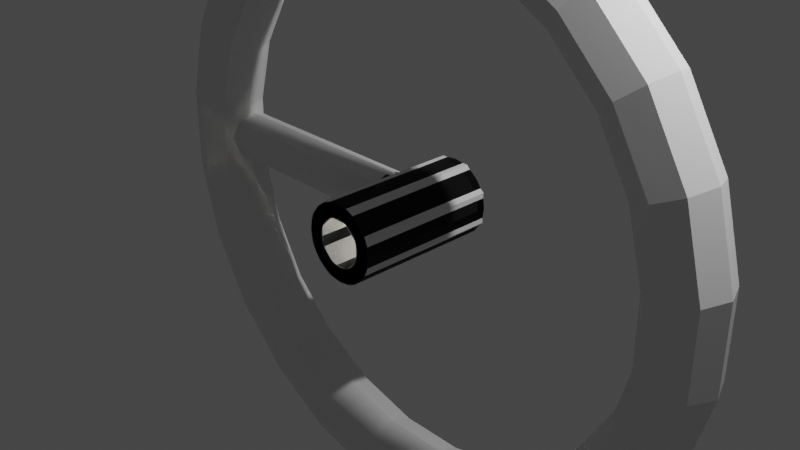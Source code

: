 # Source: sspx-inflatable-centrifuge-125-2-iva.blend  (saved by Blender 3.1.7; exported with 4.5.12 LTS)
import bpy
from mathutils import Matrix  # noqa: F401  (used for matrix-valued properties, if any)

bpy.ops.wm.read_factory_settings(use_empty=True)
scene = bpy.context.scene
scene.name = 'Scene'

# ---- collections
col_collection = bpy.data.collections.new('Collection'); scene.collection.children.link(col_collection)

# ---- images (referenced by path relative to the original .blend; pixels are not part of the script)
import os
ASSET_DIR = os.environ.get("B2B_ASSET_DIR", "")  # directory of the original .blend (textures are referenced by path, not embedded)
HERE = os.path.dirname(os.path.abspath(__file__))  # packed textures are extracted next to this script under _unpacked/

def load_image(name, relpath, width, height, colorspace="sRGB"):
    """Load a texture the original file referenced (path relative to the .blend, or extracted next to this script)."""
    p = next((c for c in (os.path.join(HERE, relpath), os.path.join(ASSET_DIR, relpath)) if relpath and os.path.exists(c)), "")
    if p:
        img = bpy.data.images.load(p, check_existing=True)
        img.name = name
    else:  # same state as the original file: an image datablock whose file is absent (Cycles renders it pink)
        img = bpy.data.images.new(name, width, height)
        img.source = "FILE"
        img.filepath = "//" + (relpath or name)
    img.colorspace_settings.name = colorspace
    return img
img_sspx_internal_125_2_001 = load_image('sspx-internal-125-2.001', 'sspx-internal-125-2.dds', 1024, 1024, 'sRGB')
img_sspx_internal_125_2_n_001 = load_image('sspx-internal-125-2-n.001', 'sspx-internal-125-2-n.dds', 1024, 1024, 'sRGB')

# ---- materials (node trees are filled in below, after node groups)
mat_sspx_internal_125_2_001 = bpy.data.materials.new('sspx-internal-125-2.001')
mat_sspx_internal_125_2_001.use_transparent_shadow = False

# ---- node groups
ng_color4 = bpy.data.node_groups.new('Color4', 'ShaderNodeTree')
_s = ng_color4.interface.new_socket(name='Color', in_out='OUTPUT', socket_type='NodeSocketColor')
_s = ng_color4.interface.new_socket(name='Alpha', in_out='OUTPUT', socket_type='NodeSocketFloat')
_s = ng_color4.interface.new_socket(name='Color', in_out='INPUT', socket_type='NodeSocketColor')
_s = ng_color4.interface.new_socket(name='Alpha', in_out='INPUT', socket_type='NodeSocketFloat')
_s.min_value = 1.0
_N = ng_color4.nodes; _L = ng_color4.links
n0 = _N.new('NodeGroupInput'); n0.name = 'Group Input'; n0.location = (-403, 18)
n1 = _N.new('NodeGroupOutput'); n1.name = 'Group Output'; n1.location = (154, 24)
_L.new(n0.outputs[1], n1.inputs[1])
_L.new(n0.outputs[0], n1.inputs[0])
n1.is_active_output = True
ng_maincolor = bpy.data.node_groups.new('MainColor', 'ShaderNodeTree')
_s = ng_maincolor.interface.new_socket(name='Color', in_out='OUTPUT', socket_type='NodeSocketColor')
_s = ng_maincolor.interface.new_socket(name='Alpha', in_out='OUTPUT', socket_type='NodeSocketFloat')
_s = ng_maincolor.interface.new_socket(name='VColor', in_out='INPUT', socket_type='NodeSocketColor')
_s = ng_maincolor.interface.new_socket(name='VAlpha', in_out='INPUT', socket_type='NodeSocketFloat')
_s.min_value = 1e+04
_s = ng_maincolor.interface.new_socket(name='CColor', in_out='INPUT', socket_type='NodeSocketColor')
_s = ng_maincolor.interface.new_socket(name='CAlpha', in_out='INPUT', socket_type='NodeSocketFloat')
_s.min_value = 1.0
_s = ng_maincolor.interface.new_socket(name='TColor', in_out='INPUT', socket_type='NodeSocketColor')
_s = ng_maincolor.interface.new_socket(name='TAlpha', in_out='INPUT', socket_type='NodeSocketFloat')
_s.min_value = 1.0
_N = ng_maincolor.nodes; _L = ng_maincolor.links
n0 = _N.new('NodeGroupInput'); n0.name = 'Group Input'; n0.location = (-284, 35)
n1 = _N.new('NodeGroupOutput'); n1.name = 'Group Output'; n1.location = (332, -19)
n2 = _N.new('ShaderNodeMix'); n2.name = 'VC*CC*TC'; n2.location = (127, -33)
n2.label = 'VC*CC*TC'
n2.hide = True
n2.data_type = 'RGBA'
n2.blend_type = 'MULTIPLY'
n2.inputs[0].default_value = 1.0
n3 = _N.new('ShaderNodeMix'); n3.name = 'VC*CC'; n3.location = (-44, 33)
n3.label = 'VC*CC'
n3.hide = True
n3.data_type = 'RGBA'
n3.blend_type = 'MULTIPLY'
n3.inputs[0].default_value = 1.0
n4 = _N.new('ShaderNodeMath'); n4.name = 'VA*CA'; n4.location = (-59, -19)
n4.label = 'VA*CA'
n4.hide = True
n4.operation = 'MULTIPLY'
n4.inputs[2].default_value = 0.0
n5 = _N.new('ShaderNodeMath'); n5.name = 'VA*CA*TA'; n5.location = (130, -79)
n5.label = 'VA*CA*TA'
n5.hide = True
n5.operation = 'MULTIPLY'
n5.inputs[2].default_value = 0.0
_L.new(n0.outputs[2], n3.inputs[7])
_L.new(n0.outputs[4], n2.inputs[7])
_L.new(n2.outputs[2], n1.inputs[0])
_L.new(n3.outputs[2], n2.inputs[6])
_L.new(n0.outputs[0], n3.inputs[6])
_L.new(n0.outputs[1], n4.inputs[0])
_L.new(n0.outputs[3], n4.inputs[1])
_L.new(n4.outputs[0], n5.inputs[0])
_L.new(n0.outputs[5], n5.inputs[1])
_L.new(n5.outputs[0], n1.inputs[1])
n1.is_active_output = True
ng_standardshader = bpy.data.node_groups.new('StandardShader', 'ShaderNodeTree')
_s = ng_standardshader.interface.new_socket(name='BSDF', in_out='OUTPUT', socket_type='NodeSocketShader')
_s = ng_standardshader.interface.new_socket(name='BaseColor', in_out='INPUT', socket_type='NodeSocketColor')
_s = ng_standardshader.interface.new_socket(name='Shininess', in_out='INPUT', socket_type='NodeSocketFloat')
_s.min_value = 1e+04
_s = ng_standardshader.interface.new_socket(name='Gloss', in_out='INPUT', socket_type='NodeSocketFloat')
_s.min_value = 1e+04
_s = ng_standardshader.interface.new_socket(name='Emission', in_out='INPUT', socket_type='NodeSocketColor')
_s = ng_standardshader.interface.new_socket(name='Emission Strength', in_out='INPUT', socket_type='NodeSocketFloat')
_s.min_value = 1e+06
_s = ng_standardshader.interface.new_socket(name='Alpha', in_out='INPUT', socket_type='NodeSocketFloat')
_s.min_value = 1.0
_s = ng_standardshader.interface.new_socket(name='NormalColor', in_out='INPUT', socket_type='NodeSocketColor')
_N = ng_standardshader.nodes; _L = ng_standardshader.links
n0 = _N.new('NodeGroupOutput'); n0.name = 'Group Output'; n0.location = (555, 248)
n1 = _N.new('NodeGroupInput'); n1.name = 'Group Input'; n1.location = (-444, 74)
n2 = _N.new('ShaderNodeNormalMap'); n2.name = 'Normal Map'; n2.location = (-96, -256)
n2.hide = True
n3 = _N.new('ShaderNodeMath'); n3.name = 'Roughness'; n3.location = (-4, -2)
n3.label = 'Roughness'
n3.hide = True
n3.operation = 'SQRT'
n3.inputs[2].default_value = 0.0
n4 = _N.new('ShaderNodeMath'); n4.name = 'SpecularConv'; n4.location = (-120, 39)
n4.label = 'SpecularConv'
n4.hide = True
n4.operation = 'SQRT'
n4.inputs[2].default_value = 0.0
n5 = _N.new('ShaderNodeMath'); n5.name = 'Gloss2Rough'; n5.location = (-176, -1)
n5.label = 'Gloss2Rough'
n5.hide = True
n5.operation = 'SUBTRACT'
n5.inputs[0].default_value = 1.0
n5.inputs[2].default_value = 0.0
n6 = _N.new('ShaderNodeBsdfPrincipled'); n6.name = 'Principled BSDF'; n6.location = (226, 256)
n6.distribution = 'GGX'
n6.subsurface_method = 'BURLEY'
n6.inputs[3].default_value = 1.45
_L.new(n6.outputs[0], n0.inputs[0])
_L.new(n4.outputs[0], n6.inputs[13])
_L.new(n1.outputs[3], n6.inputs[27])
_L.new(n3.outputs[0], n6.inputs[2])
_L.new(n1.outputs[0], n6.inputs[0])
_L.new(n1.outputs[1], n4.inputs[0])
_L.new(n1.outputs[6], n2.inputs[1])
_L.new(n5.outputs[0], n3.inputs[0])
_L.new(n1.outputs[2], n5.inputs[1])
_L.new(n2.outputs[0], n6.inputs[5])
_L.new(n1.outputs[5], n6.inputs[4])
_L.new(n1.outputs[4], n6.inputs[28])
n0.is_active_output = True
ng_dxtnormal = bpy.data.node_groups.new('dxtNormal', 'ShaderNodeTree')
_s = ng_dxtnormal.interface.new_socket(name='Color', in_out='OUTPUT', socket_type='NodeSocketColor')
_s = ng_dxtnormal.interface.new_socket(name='RGB', in_out='INPUT', socket_type='NodeSocketColor')
_s = ng_dxtnormal.interface.new_socket(name='Alpha', in_out='INPUT', socket_type='NodeSocketFloat')
_s.min_value = 1e+04
_N = ng_dxtnormal.nodes; _L = ng_dxtnormal.links
n0 = _N.new('NodeReroute'); n0.name = 'Reroute'; n0.location = (396, 44)
n0.width = 100
n0.socket_idname = 'NodeSocketFloat'
n1 = _N.new('NodeReroute'); n1.name = 'Reroute.002'; n1.location = (378, 56)
n1.width = 100
n1.socket_idname = 'NodeSocketFloat'
n2 = _N.new('NodeReroute'); n2.name = 'Reroute.001'; n2.location = (376, 13)
n2.width = 100
n2.socket_idname = 'NodeSocketFloat'
n3 = _N.new('NodeGroupInput'); n3.name = 'dxtNormalInput'; n3.location = (36, 79)
n3.label = 'dxtNormalInput'
n4 = _N.new('NodeGroupOutput'); n4.name = 'dxtNormalOutput'; n4.location = (1779, 73)
n4.label = 'dxtNormalOutput'
n5 = _N.new('ShaderNodeSeparateColor'); n5.name = 'dxtNormal.separateRGB'; n5.location = (215, 54)
n5.label = 'separateRGB'
n5.width = 125
n5.hide = True
n6 = _N.new('ShaderNodeVectorMath'); n6.name = 'mul2'; n6.location = (611, 34)
n6.label = '*2'
n6.hide = True
n6.operation = 'SCALE'
n6.inputs[3].default_value = 2.0
n7 = _N.new('ShaderNodeCombineXYZ'); n7.name = 'Combine XYZ'; n7.location = (446, 34)
n7.hide = True
n8 = _N.new('ShaderNodeVectorMath'); n8.name = 'xy_dot_xy'; n8.location = (941, 34)
n8.label = 'xy . xy'
n8.hide = True
n8.operation = 'DOT_PRODUCT'
n9 = _N.new('ShaderNodeMath'); n9.name = 'subXY'; n9.location = (1106, 34)
n9.label = 'Z^2'
n9.hide = True
n9.operation = 'SUBTRACT'
n9.use_clamp = True
n9.inputs[0].default_value = 1.0
n9.inputs[2].default_value = 0.0
n10 = _N.new('ShaderNodeMath'); n10.name = 'sqrtZ2'; n10.location = (1271, 34)
n10.label = 'Z = sqrt(1-X^2-Y^2)'
n10.hide = True
n10.operation = 'SQRT'
n10.inputs[2].default_value = 0.0
n11 = _N.new('ShaderNodeCombineColor'); n11.name = 'Combine RGB'; n11.location = (1593, 53)
n11.hide = True
n12 = _N.new('ShaderNodeMath'); n12.name = 'zToBlue'; n12.location = (1436, 34)
n12.label = 'Z to Blue'
n12.hide = True
n12.operation = 'MULTIPLY_ADD'
n13 = _N.new('ShaderNodeVectorMath'); n13.name = 'sub1'; n13.location = (776, 34)
n13.label = '-1'
n13.hide = True
n13.operation = 'SUBTRACT'
n13.inputs[1].default_value = (1.0, 1.0, 0.0)
_L.new(n3.outputs[0], n5.inputs[0])
_L.new(n5.outputs[1], n0.inputs[0])
_L.new(n3.outputs[1], n2.inputs[0])
_L.new(n2.outputs[0], n1.inputs[0])
_L.new(n1.outputs[0], n11.inputs[0])
_L.new(n11.outputs[0], n4.inputs[0])
_L.new(n7.outputs[0], n6.inputs[0])
_L.new(n6.outputs[0], n13.inputs[0])
_L.new(n9.outputs[0], n10.inputs[0])
_L.new(n10.outputs[0], n12.inputs[0])
_L.new(n12.outputs[0], n11.inputs[2])
_L.new(n0.outputs[0], n7.inputs[1])
_L.new(n2.outputs[0], n7.inputs[0])
_L.new(n0.outputs[0], n11.inputs[1])
_L.new(n13.outputs[0], n8.inputs[0])
_L.new(n13.outputs[0], n8.inputs[1])
_L.new(n8.outputs[1], n9.inputs[1])
n4.is_active_output = True

# ---- material node trees
mat_sspx_internal_125_2_001.use_nodes = True; mat_sspx_internal_125_2_001.node_tree.nodes.clear()
_N = mat_sspx_internal_125_2_001.node_tree.nodes; _L = mat_sspx_internal_125_2_001.node_tree.links
n0 = _N.new('ShaderNodeVertexColor'); n0.name = 'Vertex Color'; n0.location = (-88, -138)
n0.hide = True
n1 = _N.new('ShaderNodeTexImage'); n1.name = '_MainTex'; n1.location = (-200, -238)
n1.label = '_MainTex'
n1.hide = True
n1.image = img_sspx_internal_125_2_001
n2 = _N.new('ShaderNodeTexImage'); n2.name = '_BumpMap'; n2.location = (-188, -311)
n2.label = '_BumpMap'
n2.hide = True
n2.image = img_sspx_internal_125_2_n_001
n3 = _N.new('ShaderNodeUVMap'); n3.name = 'UV Map'; n3.location = (-398, -256)
n4 = _N.new('ShaderNodeOutputMaterial'); n4.name = 'Material Output'; n4.location = (730, -26)
n5 = _N.new('ShaderNodeGroup'); n5.name = '_Color'; n5.location = (-87, -190)
n5.label = '_Color'
n5.hide = True
n5.node_tree = ng_color4
n5.inputs[0].default_value = (1.0, 1.0, 1.0, 1.0)
n5.inputs[1].default_value = 1.0
n6 = _N.new('ShaderNodeGroup'); n6.name = 'MainColor'; n6.location = (104, -41)
n6.node_tree = ng_maincolor
n7 = _N.new('ShaderNodeGroup'); n7.name = 'StandardShader'; n7.location = (489, -47)
n7.node_tree = ng_standardshader
n7.inputs[3].default_value = (0.0, 0.0, 0.0, 1.0)
n7.inputs[4].default_value = 1.0
n8 = _N.new('ShaderNodeValue'); n8.name = '_Shininess'; n8.location = (289, -30)
n8.label = '_Shininess'
n8.hide = True
n8.outputs[0].default_value = 0.26
n9 = _N.new('ShaderNodeGroup'); n9.name = 'dxtNormal'; n9.location = (104, -318)
n9.hide = True
n9.node_tree = ng_dxtnormal
n10 = _N.new('ShaderNodeValue'); n10.name = '_Opacity'; n10.location = (277, -211)
n10.label = '_Opacity'
n10.hide = True
n10.outputs[0].default_value = 1.0
_L.new(n2.outputs[0], n9.inputs[0])
_L.new(n2.outputs[1], n9.inputs[1])
_L.new(n5.outputs[0], n6.inputs[2])
_L.new(n5.outputs[1], n6.inputs[3])
_L.new(n6.outputs[0], n7.inputs[0])
_L.new(n6.outputs[1], n7.inputs[2])
_L.new(n3.outputs[0], n1.inputs[0])
_L.new(n1.outputs[0], n6.inputs[4])
_L.new(n1.outputs[1], n6.inputs[5])
_L.new(n7.outputs[0], n4.inputs[0])
_L.new(n3.outputs[0], n2.inputs[0])
_L.new(n0.outputs[0], n6.inputs[0])
_L.new(n0.outputs[1], n6.inputs[1])
_L.new(n8.outputs[0], n7.inputs[1])
_L.new(n9.outputs[0], n7.inputs[6])
_L.new(n10.outputs[0], n7.inputs[5])
n4.is_active_output = True

# ---- world
world_world = bpy.data.worlds.new('World'); scene.world = world_world
world_world.use_nodes = True; world_world.node_tree.nodes.clear()
_N = world_world.node_tree.nodes; _L = world_world.node_tree.links
n0 = _N.new('ShaderNodeOutputWorld'); n0.name = 'World Output'; n0.location = (300, 300)
n1 = _N.new('ShaderNodeBackground'); n1.name = 'Background'; n1.location = (10, 300)
n1.inputs[0].default_value = (0.05088, 0.05088, 0.05088, 1.0)
_L.new(n1.outputs[0], n0.inputs[0])
n0.is_active_output = True
world_world.color = (0.05088, 0.05088, 0.05088)
world_world.use_sun_shadow = False
world_world.sun_shadow_jitter_overblur = 0.0

# ---- cameras
cam_camera = bpy.data.cameras.new('Camera')
cam_camera.clip_end = 100.0
cam_camera.ortho_scale = 7.314

# ---- lights
light_light = bpy.data.lights.new('Light', 'POINT')
light_light.transmission_factor = 0.0
light_light.energy = 1000.0
light_light.shadow_soft_size = 0.1
light_light.shadow_maximum_resolution = 0.006
light_light.use_absolute_resolution = True
light_light_spoke = bpy.data.lights.new('light_spoke', 'POINT')
light_light_spoke.color = (1.0, 0.9569, 0.8392)
light_light_spoke.transmission_factor = 0.0
light_light_spoke.use_custom_distance = True
light_light_spoke.cutoff_distance = 1.5
light_light_spoke.energy = 1000.0
light_light_spoke.shadow_soft_size = 0.25
light_light_spoke.shadow_maximum_resolution = 0.006
light_light_spoke.use_absolute_resolution = True

# ---- meshes
me_cylinder = bpy.data.meshes.new('Cylinder')
me_cylinder.from_pydata([(0.4115, -0.3797, -7.069e-08), (0.3842, -0.2978, -0.1978), (0.3023, -0.09999, -0.2797), (0.3842, 0.09779, -0.1978), (0.4115, 0.1797, 3.169e-08), (0.3842, 0.09779, 0.1978), (0.3023, -0.09999, 0.2797), (0.3842, -0.2978, 0.1978), (3.104, -0.3797, -1.355e-08), (2.936, -0.2978, -0.1978), (2.878, 0.09779, -0.1978), (2.911, 0.1797, 2.587e-08), (2.878, 0.09779, 0.1978), (2.855, -0.09999, 0.2797), (-3.619, -0.029, -0.4764), (-3.503, 0.2538, -0.4611), (-3.222, 0.371, -0.4242), (-2.942, 0.2538, -0.3873), (-2.826, -0.029, -0.372), (2.855, -0.09999, -0.2797), (-2.942, -0.3118, -0.3873), (-3.222, -0.429, -0.4242), (-3.503, -0.3118, -0.4611), (-3.619, -0.029, 0.4764), (-3.503, 0.2538, 0.4611), (-3.222, 0.371, 0.4242), (-2.942, 0.2538, 0.3873), (-2.826, -0.029, 0.372), (-2.942, -0.3118, 0.3873), (-3.222, -0.429, 0.4242), (2.936, -0.2978, 0.1978), (-3.503, -0.3118, 0.4611), (-3.372, -0.029, 1.397), (-3.264, 0.2538, 1.352), (-3.003, 0.371, 1.244), (-2.741, 0.2538, 1.135), (-2.633, -0.029, 1.091), (-2.741, -0.3118, 1.135), (-3.003, -0.429, 1.244), (-3.264, -0.3118, 1.352), (-2.896, -0.029, 2.222), (-2.803, 0.2538, 2.151), (-2.578, 0.371, 1.978), (-2.354, 0.2538, 1.806), (-2.261, -0.029, 1.735), (-2.354, -0.3118, 1.806), (-2.578, -0.429, 1.978), (-2.803, -0.3118, 2.151), (-2.222, -0.029, 2.896), (-2.151, 0.2538, 2.803), (-1.978, 0.371, 2.578), (-1.806, 0.2538, 2.354), (-1.735, -0.029, 2.261), (-1.806, -0.3118, 2.354), (-1.978, -0.429, 2.578), (-2.151, -0.3118, 2.803), (-1.397, -0.029, 3.372), (-1.352, 0.2538, 3.264), (-1.244, 0.371, 3.003), (-1.135, 0.2538, 2.741), (-1.091, -0.029, 2.633), (-1.135, -0.3118, 2.741), (-1.244, -0.429, 3.003), (-1.352, -0.3118, 3.264), (-0.4764, -0.029, 3.619), (-0.4611, 0.2538, 3.503), (-0.4242, 0.371, 3.222), (-0.3873, 0.2538, 2.942), (-0.372, -0.029, 2.826), (-0.3873, -0.3118, 2.942), (-0.4242, -0.429, 3.222), (-0.4611, -0.3118, 3.503), (0.4764, -0.029, 3.619), (0.4611, 0.2538, 3.503), (0.4242, 0.371, 3.222), (0.3873, 0.2538, 2.942), (0.372, -0.029, 2.826), (0.3873, -0.3118, 2.942), (0.4242, -0.429, 3.222), (0.4611, -0.3118, 3.503), (1.397, -0.029, 3.372), (1.352, 0.2538, 3.264), (1.244, 0.371, 3.003), (1.135, 0.2538, 2.741), (1.091, -0.029, 2.633), (1.135, -0.3118, 2.741), (1.244, -0.429, 3.003), (1.352, -0.3118, 3.264), (2.222, -0.029, 2.896), (2.151, 0.2538, 2.803), (1.978, 0.371, 2.578), (1.806, 0.2538, 2.354), (1.735, -0.029, 2.261), (1.806, -0.3118, 2.354), (1.978, -0.429, 2.578), (2.151, -0.3118, 2.803), (2.896, -0.029, 2.222), (2.803, 0.2538, 2.151), (2.578, 0.371, 1.978), (2.354, 0.2538, 1.806), (2.261, -0.029, 1.735), (2.354, -0.3118, 1.806), (2.578, -0.429, 1.978), (2.803, -0.3118, 2.151), (3.372, -0.029, 1.397), (3.264, 0.2538, 1.352), (3.003, 0.371, 1.244), (2.741, 0.2538, 1.135), (2.633, -0.029, 1.091), (2.741, -0.3118, 1.135), (3.003, -0.429, 1.244), (3.264, -0.3118, 1.352), (3.619, -0.029, 0.4764), (3.503, 0.2538, 0.4611), (3.222, 0.371, 0.4242), (2.942, 0.2538, 0.3873), (2.826, -0.029, 0.372), (2.942, -0.3118, 0.3873), (3.222, -0.429, 0.4242), (3.503, -0.3118, 0.4611), (3.619, -0.029, -0.4764), (3.503, 0.2538, -0.4611), (3.222, 0.371, -0.4242), (2.942, 0.2538, -0.3873), (2.826, -0.029, -0.372), (2.942, -0.3118, -0.3873), (3.222, -0.429, -0.4242), (3.503, -0.3118, -0.4611), (3.372, -0.029, -1.397), (3.264, 0.2538, -1.352), (3.003, 0.371, -1.244), (2.741, 0.2538, -1.135), (2.633, -0.029, -1.091), (2.741, -0.3118, -1.135), (3.003, -0.429, -1.244), (3.264, -0.3118, -1.352), (2.896, -0.029, -2.222), (2.803, 0.2538, -2.151), (2.578, 0.371, -1.978), (2.354, 0.2538, -1.806), (2.261, -0.029, -1.735), (2.354, -0.3118, -1.806), (2.578, -0.429, -1.978), (2.803, -0.3118, -2.151), (2.222, -0.029, -2.896), (2.151, 0.2538, -2.803), (1.978, 0.371, -2.578), (1.806, 0.2538, -2.354), (1.735, -0.029, -2.261), (1.806, -0.3118, -2.354), (1.978, -0.429, -2.578), (2.151, -0.3118, -2.803), (1.397, -0.029, -3.372), (1.352, 0.2538, -3.264), (1.244, 0.371, -3.003), (1.135, 0.2538, -2.741), (1.091, -0.029, -2.633), (1.135, -0.3118, -2.741), (1.244, -0.429, -3.003), (1.352, -0.3118, -3.264), (0.4764, -0.029, -3.619), (0.4611, 0.2538, -3.503), (0.4242, 0.371, -3.222), (0.3873, 0.2538, -2.942), (0.372, -0.029, -2.826), (0.3873, -0.3118, -2.942), (0.4242, -0.429, -3.222), (0.4611, -0.3118, -3.503), (-0.4764, -0.029, -3.619), (-0.4611, 0.2538, -3.503), (-0.4242, 0.371, -3.222), (-0.3873, 0.2538, -2.942), (-0.372, -0.029, -2.826), (-0.3873, -0.3118, -2.942), (-0.4242, -0.429, -3.222), (-0.4611, -0.3118, -3.503), (-1.397, -0.029, -3.372), (-1.352, 0.2538, -3.264), (-1.244, 0.371, -3.003), (-1.135, 0.2538, -2.741), (-1.091, -0.029, -2.633), (-1.135, -0.3118, -2.741), (-1.244, -0.429, -3.003), (-1.352, -0.3118, -3.264), (-2.222, -0.029, -2.896), (-2.151, 0.2538, -2.803), (-1.978, 0.371, -2.578), (-1.806, 0.2538, -2.354), (-1.735, -0.029, -2.261), (-1.806, -0.3118, -2.354), (-1.978, -0.429, -2.578), (-2.151, -0.3118, -2.803), (-2.896, -0.029, -2.222), (-2.803, 0.2538, -2.151), (-2.578, 0.371, -1.978), (-2.354, 0.2538, -1.806), (-2.261, -0.029, -1.735), (-2.354, -0.3118, -1.806), (-2.578, -0.429, -1.978), (-2.803, -0.3118, -2.151), (-3.372, -0.029, -1.397), (-3.264, 0.2538, -1.352), (-3.003, 0.371, -1.244), (-2.741, 0.2538, -1.135), (-2.633, -0.029, -1.091), (-2.741, -0.3118, -1.135), (-3.003, -0.429, -1.244), (-3.264, -0.3118, -1.352), (2.826, -0.029, -0.2503), (2.826, -0.029, 0.2503), (2.942, -0.3118, -0.1638), (2.942, -0.3118, 0.1638), (0.4115, -0.3797, -7.069e-08), (0.3842, -0.2978, -0.1978), (0.3023, -0.09999, -0.2797), (0.3842, 0.09779, -0.1978), (0.4115, 0.1797, 3.169e-08), (0.3842, 0.09779, 0.1978), (0.3023, -0.09999, 0.2797), (0.3842, -0.2978, 0.1978), (0.4115, -0.3091, -0.1705), (0.4115, 0.1091, -0.1705), (0.4115, 0.1091, 0.1705), (0.4115, -0.3091, 0.1705), (-0.4115, 0.4833, 0.1705), (0.4115, 0.4833, -0.1705), (-0.1705, 0.4833, -0.4115), (0.1705, 0.4833, -0.4115), (-0.4115, 0.4833, -0.1705), (0.1705, 0.4833, 0.4115), (0.4115, 0.4833, 0.1705), (-0.1705, 0.4833, 0.4115), (0.1705, -0.4918, -0.4115), (-0.4115, -0.4918, -0.1705), (-0.1705, -0.4918, -0.4115), (0.1705, -0.4918, 0.4115), (0.4115, -0.4918, -0.1705), (0.4115, -0.4918, 0.1705), (-0.1705, -0.4918, 0.4115), (-0.4115, -0.4918, 0.1705)], [], [(8, 9, 1, 0), (9, 19, 2, 1), (19, 10, 3, 2), (10, 11, 4, 3), (11, 12, 5, 4), (12, 13, 6, 5), (13, 30, 7, 6), (30, 8, 0, 7), (14, 15, 24, 23), (15, 16, 25, 24), (16, 17, 26, 25), (17, 18, 27, 26), (18, 20, 28, 27), (20, 21, 29, 28), (21, 22, 31, 29), (22, 14, 23, 31), (23, 24, 33, 32), (24, 25, 34, 33), (25, 26, 35, 34), (26, 27, 36, 35), (27, 28, 37, 36), (28, 29, 38, 37), (29, 31, 39, 38), (31, 23, 32, 39), (32, 33, 41, 40), (33, 34, 42, 41), (34, 35, 43, 42), (35, 36, 44, 43), (36, 37, 45, 44), (37, 38, 46, 45), (38, 39, 47, 46), (39, 32, 40, 47), (40, 41, 49, 48), (41, 42, 50, 49), (42, 43, 51, 50), (43, 44, 52, 51), (44, 45, 53, 52), (45, 46, 54, 53), (46, 47, 55, 54), (47, 40, 48, 55), (48, 49, 57, 56), (49, 50, 58, 57), (50, 51, 59, 58), (51, 52, 60, 59), (52, 53, 61, 60), (53, 54, 62, 61), (54, 55, 63, 62), (55, 48, 56, 63), (56, 57, 65, 64), (57, 58, 66, 65), (58, 59, 67, 66), (59, 60, 68, 67), (60, 61, 69, 68), (61, 62, 70, 69), (62, 63, 71, 70), (63, 56, 64, 71), (64, 65, 73, 72), (65, 66, 74, 73), (66, 67, 75, 74), (67, 68, 76, 75), (68, 69, 77, 76), (69, 70, 78, 77), (70, 71, 79, 78), (71, 64, 72, 79), (72, 73, 81, 80), (73, 74, 82, 81), (74, 75, 83, 82), (75, 76, 84, 83), (76, 77, 85, 84), (77, 78, 86, 85), (78, 79, 87, 86), (79, 72, 80, 87), (80, 81, 89, 88), (81, 82, 90, 89), (82, 83, 91, 90), (83, 84, 92, 91), (84, 85, 93, 92), (85, 86, 94, 93), (86, 87, 95, 94), (87, 80, 88, 95), (88, 89, 97, 96), (89, 90, 98, 97), (90, 91, 99, 98), (91, 92, 100, 99), (92, 93, 101, 100), (93, 94, 102, 101), (94, 95, 103, 102), (95, 88, 96, 103), (96, 97, 105, 104), (97, 98, 106, 105), (98, 99, 107, 106), (99, 100, 108, 107), (100, 101, 109, 108), (101, 102, 110, 109), (102, 103, 111, 110), (103, 96, 104, 111), (104, 105, 113, 112), (105, 106, 114, 113), (106, 107, 115, 114), (107, 108, 116, 115), (108, 109, 117, 116), (109, 110, 118, 117), (110, 111, 119, 118), (111, 104, 112, 119), (112, 113, 121, 120), (113, 114, 122, 121), (114, 115, 123, 122), (209, 12, 11, 10, 208, 124, 123, 115, 116), (124, 208, 19, 9, 210, 125), (117, 211, 30, 13, 209, 116), (125, 210, 8, 211, 117, 118, 126), (118, 119, 127, 126), (119, 112, 120, 127), (120, 121, 129, 128), (121, 122, 130, 129), (122, 123, 131, 130), (123, 124, 132, 131), (124, 125, 133, 132), (125, 126, 134, 133), (126, 127, 135, 134), (127, 120, 128, 135), (128, 129, 137, 136), (129, 130, 138, 137), (130, 131, 139, 138), (131, 132, 140, 139), (132, 133, 141, 140), (133, 134, 142, 141), (134, 135, 143, 142), (135, 128, 136, 143), (136, 137, 145, 144), (137, 138, 146, 145), (138, 139, 147, 146), (139, 140, 148, 147), (140, 141, 149, 148), (141, 142, 150, 149), (142, 143, 151, 150), (143, 136, 144, 151), (144, 145, 153, 152), (145, 146, 154, 153), (146, 147, 155, 154), (147, 148, 156, 155), (148, 149, 157, 156), (149, 150, 158, 157), (150, 151, 159, 158), (151, 144, 152, 159), (152, 153, 161, 160), (153, 154, 162, 161), (154, 155, 163, 162), (155, 156, 164, 163), (156, 157, 165, 164), (157, 158, 166, 165), (158, 159, 167, 166), (159, 152, 160, 167), (160, 161, 169, 168), (161, 162, 170, 169), (162, 163, 171, 170), (163, 164, 172, 171), (164, 165, 173, 172), (165, 166, 174, 173), (166, 167, 175, 174), (167, 160, 168, 175), (168, 169, 177, 176), (169, 170, 178, 177), (170, 171, 179, 178), (171, 172, 180, 179), (172, 173, 181, 180), (173, 174, 182, 181), (174, 175, 183, 182), (175, 168, 176, 183), (176, 177, 185, 184), (177, 178, 186, 185), (178, 179, 187, 186), (179, 180, 188, 187), (180, 181, 189, 188), (181, 182, 190, 189), (182, 183, 191, 190), (183, 176, 184, 191), (184, 185, 193, 192), (185, 186, 194, 193), (186, 187, 195, 194), (187, 188, 196, 195), (188, 189, 197, 196), (189, 190, 198, 197), (190, 191, 199, 198), (191, 184, 192, 199), (192, 193, 201, 200), (193, 194, 202, 201), (194, 195, 203, 202), (195, 196, 204, 203), (196, 197, 205, 204), (197, 198, 206, 205), (198, 199, 207, 206), (199, 192, 200, 207), (200, 201, 15, 14), (201, 202, 16, 15), (202, 203, 17, 16), (203, 204, 18, 17), (204, 205, 20, 18), (205, 206, 21, 20), (206, 207, 22, 21), (207, 200, 14, 22), (8, 210, 9), (19, 208, 10), (209, 13, 12), (30, 211, 8), (221, 216, 222, 230, 225), (223, 212, 220, 236, 237), (222, 217, 218, 219, 223, 237, 235, 229, 230), (220, 212, 213), (216, 221, 215), (217, 222, 216), (223, 219, 212), (238, 239, 224, 231), (232, 236, 220, 213, 214, 215, 221, 225, 227), (239, 233, 228, 224), (235, 238, 231, 229), (233, 234, 226, 228), (234, 232, 227, 226)])
_uv = me_cylinder.uv_layers.new(name='UVMap')
_uv.uv.foreach_set('vector', [1.0, 0.5, 0.875, 0.5, 0.875, 1.0, 1.0, 1.0, 0.875, 0.5, 0.75, 0.5, 0.75, 1.0, 0.875, 1.0, 0.75, 0.5, 0.625, 0.5, 0.625, 1.0, 0.75, 1.0, 0.625, 0.5, 0.5, 0.5, 0.5, 1.0, 0.625, 1.0, 0.5, 0.5, 0.375, 0.5, 0.375, 1.0, 0.5, 1.0, 0.375, 0.5, 0.25, 0.5, 0.25, 1.0, 0.375, 1.0, 0.25, 0.5, 0.125, 0.5, 0.125, 1.0, 0.25, 1.0, 0.125, 0.5, 0.0, 0.5, 0.0, 1.0, 0.125, 1.0, 0.5, 0.5, 0.5, 0.625, 0.5417, 0.625, 0.5417, 0.5, 0.5, 0.625, 0.5, 0.75, 0.5417, 0.75, 0.5417, 0.625, 0.5, 0.75, 0.5, 0.875, 0.5417, 0.875, 0.5417, 0.75, 0.5, 0.875, 0.5, 1.0, 0.5417, 1.0, 0.5417, 0.875, 0.5, 0.0, 0.5, 0.125, 0.5417, 0.125, 0.5417, 0.0, 0.5, 0.125, 0.5, 0.25, 0.5417, 0.25, 0.5417, 0.125, 0.5, 0.25, 0.5, 0.375, 0.5417, 0.375, 0.5417, 0.25, 0.5, 0.375, 0.5, 0.5, 0.5417, 0.5, 0.5417, 0.375, 0.5417, 0.5, 0.5417, 0.625, 0.5833, 0.625, 0.5833, 0.5, 0.5417, 0.625, 0.5417, 0.75, 0.5833, 0.75, 0.5833, 0.625, 0.5417, 0.75, 0.5417, 0.875, 0.5833, 0.875, 0.5833, 0.75, 0.5417, 0.875, 0.5417, 1.0, 0.5833, 1.0, 0.5833, 0.875, 0.5417, 0.0, 0.5417, 0.125, 0.5833, 0.125, 0.5833, 0.0, 0.5417, 0.125, 0.5417, 0.25, 0.5833, 0.25, 0.5833, 0.125, 0.5417, 0.25, 0.5417, 0.375, 0.5833, 0.375, 0.5833, 0.25, 0.5417, 0.375, 0.5417, 0.5, 0.5833, 0.5, 0.5833, 0.375, 0.5833, 0.5, 0.5833, 0.625, 0.625, 0.625, 0.625, 0.5, 0.5833, 0.625, 0.5833, 0.75, 0.625, 0.75, 0.625, 0.625, 0.5833, 0.75, 0.5833, 0.875, 0.625, 0.875, 0.625, 0.75, 0.5833, 0.875, 0.5833, 1.0, 0.625, 1.0, 0.625, 0.875, 0.5833, 0.0, 0.5833, 0.125, 0.625, 0.125, 0.625, 0.0, 0.5833, 0.125, 0.5833, 0.25, 0.625, 0.25, 0.625, 0.125, 0.5833, 0.25, 0.5833, 0.375, 0.625, 0.375, 0.625, 0.25, 0.5833, 0.375, 0.5833, 0.5, 0.625, 0.5, 0.625, 0.375, 0.625, 0.5, 0.625, 0.625, 0.6667, 0.625, 0.6667, 0.5, 0.625, 0.625, 0.625, 0.75, 0.6667, 0.75, 0.6667, 0.625, 0.625, 0.75, 0.625, 0.875, 0.6667, 0.875, 0.6667, 0.75, 0.625, 0.875, 0.625, 1.0, 0.6667, 1.0, 0.6667, 0.875, 0.625, 0.0, 0.625, 0.125, 0.6667, 0.125, 0.6667, 0.0, 0.625, 0.125, 0.625, 0.25, 0.6667, 0.25, 0.6667, 0.125, 0.625, 0.25, 0.625, 0.375, 0.6667, 0.375, 0.6667, 0.25, 0.625, 0.375, 0.625, 0.5, 0.6667, 0.5, 0.6667, 0.375, 0.6667, 0.5, 0.6667, 0.625, 0.7083, 0.625, 0.7083, 0.5, 0.6667, 0.625, 0.6667, 0.75, 0.7083, 0.75, 0.7083, 0.625, 0.6667, 0.75, 0.6667, 0.875, 0.7083, 0.875, 0.7083, 0.75, 0.6667, 0.875, 0.6667, 1.0, 0.7083, 1.0, 0.7083, 0.875, 0.6667, 0.0, 0.6667, 0.125, 0.7083, 0.125, 0.7083, 0.0, 0.6667, 0.125, 0.6667, 0.25, 0.7083, 0.25, 0.7083, 0.125, 0.6667, 0.25, 0.6667, 0.375, 0.7083, 0.375, 0.7083, 0.25, 0.6667, 0.375, 0.6667, 0.5, 0.7083, 0.5, 0.7083, 0.375, 0.7083, 0.5, 0.7083, 0.625, 0.75, 0.625, 0.75, 0.5, 0.7083, 0.625, 0.7083, 0.75, 0.75, 0.75, 0.75, 0.625, 0.7083, 0.75, 0.7083, 0.875, 0.75, 0.875, 0.75, 0.75, 0.7083, 0.875, 0.7083, 1.0, 0.75, 1.0, 0.75, 0.875, 0.7083, 0.0, 0.7083, 0.125, 0.75, 0.125, 0.75, 0.0, 0.7083, 0.125, 0.7083, 0.25, 0.75, 0.25, 0.75, 0.125, 0.7083, 0.25, 0.7083, 0.375, 0.75, 0.375, 0.75, 0.25, 0.7083, 0.375, 0.7083, 0.5, 0.75, 0.5, 0.75, 0.375, 0.75, 0.5, 0.75, 0.625, 0.7917, 0.625, 0.7917, 0.5, 0.75, 0.625, 0.75, 0.75, 0.7917, 0.75, 0.7917, 0.625, 0.75, 0.75, 0.75, 0.875, 0.7917, 0.875, 0.7917, 0.75, 0.75, 0.875, 0.75, 1.0, 0.7917, 1.0, 0.7917, 0.875, 0.75, 0.0, 0.75, 0.125, 0.7917, 0.125, 0.7917, 0.0, 0.75, 0.125, 0.75, 0.25, 0.7917, 0.25, 0.7917, 0.125, 0.75, 0.25, 0.75, 0.375, 0.7917, 0.375, 0.7917, 0.25, 0.75, 0.375, 0.75, 0.5, 0.7917, 0.5, 0.7917, 0.375, 0.7917, 0.5, 0.7917, 0.625, 0.8333, 0.625, 0.8333, 0.5, 0.7917, 0.625, 0.7917, 0.75, 0.8333, 0.75, 0.8333, 0.625, 0.7917, 0.75, 0.7917, 0.875, 0.8333, 0.875, 0.8333, 0.75, 0.7917, 0.875, 0.7917, 1.0, 0.8333, 1.0, 0.8333, 0.875, 0.7917, 0.0, 0.7917, 0.125, 0.8333, 0.125, 0.8333, 0.0, 0.7917, 0.125, 0.7917, 0.25, 0.8333, 0.25, 0.8333, 0.125, 0.7917, 0.25, 0.7917, 0.375, 0.8333, 0.375, 0.8333, 0.25, 0.7917, 0.375, 0.7917, 0.5, 0.8333, 0.5, 0.8333, 0.375, 0.8333, 0.5, 0.8333, 0.625, 0.875, 0.625, 0.875, 0.5, 0.8333, 0.625, 0.8333, 0.75, 0.875, 0.75, 0.875, 0.625, 0.8333, 0.75, 0.8333, 0.875, 0.875, 0.875, 0.875, 0.75, 0.8333, 0.875, 0.8333, 1.0, 0.875, 1.0, 0.875, 0.875, 0.8333, 0.0, 0.8333, 0.125, 0.875, 0.125, 0.875, 0.0, 0.8333, 0.125, 0.8333, 0.25, 0.875, 0.25, 0.875, 0.125, 0.8333, 0.25, 0.8333, 0.375, 0.875, 0.375, 0.875, 0.25, 0.8333, 0.375, 0.8333, 0.5, 0.875, 0.5, 0.875, 0.375, 0.875, 0.5, 0.875, 0.625, 0.9167, 0.625, 0.9167, 0.5, 0.875, 0.625, 0.875, 0.75, 0.9167, 0.75, 0.9167, 0.625, 0.875, 0.75, 0.875, 0.875, 0.9167, 0.875, 0.9167, 0.75, 0.875, 0.875, 0.875, 1.0, 0.9167, 1.0, 0.9167, 0.875, 0.875, 0.0, 0.875, 0.125, 0.9167, 0.125, 0.9167, 0.0, 0.875, 0.125, 0.875, 0.25, 0.9167, 0.25, 0.9167, 0.125, 0.875, 0.25, 0.875, 0.375, 0.9167, 0.375, 0.9167, 0.25, 0.875, 0.375, 0.875, 0.5, 0.9167, 0.5, 0.9167, 0.375, 0.9167, 0.5, 0.9167, 0.625, 0.9583, 0.625, 0.9583, 0.5, 0.9167, 0.625, 0.9167, 0.75, 0.9583, 0.75, 0.9583, 0.625, 0.9167, 0.75, 0.9167, 0.875, 0.9583, 0.875, 0.9583, 0.75, 0.9167, 0.875, 0.9167, 1.0, 0.9583, 1.0, 0.9583, 0.875, 0.9167, 0.0, 0.9167, 0.125, 0.9583, 0.125, 0.9583, 0.0, 0.9167, 0.125, 0.9167, 0.25, 0.9583, 0.25, 0.9583, 0.125, 0.9167, 0.25, 0.9167, 0.375, 0.9583, 0.375, 0.9583, 0.25, 0.9167, 0.375, 0.9167, 0.5, 0.9583, 0.5, 0.9583, 0.375, 0.9583, 0.5, 0.9583, 0.625, 1.0, 0.625, 1.0, 0.5, 0.9583, 0.625, 0.9583, 0.75, 1.0, 0.75, 1.0, 0.625, 0.9583, 0.75, 0.9583, 0.875, 1.0, 0.875, 1.0, 0.75, 0.9583, 0.875, 0.9583, 1.0, 1.0, 1.0, 1.0, 0.875, 0.9583, 0.0, 0.9583, 0.125, 1.0, 0.125, 1.0, 0.0, 0.9583, 0.125, 0.9583, 0.25, 1.0, 0.25, 1.0, 0.125, 0.9583, 0.25, 0.9583, 0.375, 1.0, 0.375, 1.0, 0.25, 0.9583, 0.375, 0.9583, 0.5, 1.0, 0.5, 1.0, 0.375, -4.441e-16, 0.5, -4.441e-16, 0.625, 0.04167, 0.625, 0.04167, 0.5, -4.441e-16, 0.625, -4.441e-16, 0.75, 0.04167, 0.75, 0.04167, 0.625, -4.441e-16, 0.75, -4.441e-16, 0.875, 0.04167, 0.875, 0.04167, 0.75, 0.006816, 1.0, 0.009952, 0.944, 0.02083, 0.9078, 0.03171, 0.944, 0.03485, 1.0, 0.04167, 1.0, 0.04167, 0.875, -4.441e-16, 0.875, -4.441e-16, 1.0, 0.04167, 0.0, 0.03485, 0.0, 0.03635, 0.03137, 0.03149, 0.1188, 0.02964, 0.125, 0.04167, 0.125, -4.441e-16, 0.125, 0.01202, 0.125, 0.01018, 0.1188, 0.005313, 0.03137, 0.006816, 0.0, -4.441e-16, 0.0, 0.04167, 0.125, 0.02964, 0.125, 0.02083, 0.1974, 0.01202, 0.125, -4.441e-16, 0.125, -4.441e-16, 0.25, 0.04167, 0.25, -4.441e-16, 0.25, -4.441e-16, 0.375, 0.04167, 0.375, 0.04167, 0.25, -4.441e-16, 0.375, -4.441e-16, 0.5, 0.04167, 0.5, 0.04167, 0.375, 0.04167, 0.5, 0.04167, 0.625, 0.08333, 0.625, 0.08333, 0.5, 0.04167, 0.625, 0.04167, 0.75, 0.08333, 0.75, 0.08333, 0.625, 0.04167, 0.75, 0.04167, 0.875, 0.08333, 0.875, 0.08333, 0.75, 0.04167, 0.875, 0.04167, 1.0, 0.08333, 1.0, 0.08333, 0.875, 0.04167, 0.0, 0.04167, 0.125, 0.08333, 0.125, 0.08333, 0.0, 0.04167, 0.125, 0.04167, 0.25, 0.08333, 0.25, 0.08333, 0.125, 0.04167, 0.25, 0.04167, 0.375, 0.08333, 0.375, 0.08333, 0.25, 0.04167, 0.375, 0.04167, 0.5, 0.08333, 0.5, 0.08333, 0.375, 0.08333, 0.5, 0.08333, 0.625, 0.125, 0.625, 0.125, 0.5, 0.08333, 0.625, 0.08333, 0.75, 0.125, 0.75, 0.125, 0.625, 0.08333, 0.75, 0.08333, 0.875, 0.125, 0.875, 0.125, 0.75, 0.08333, 0.875, 0.08333, 1.0, 0.125, 1.0, 0.125, 0.875, 0.08333, 0.0, 0.08333, 0.125, 0.125, 0.125, 0.125, 0.0, 0.08333, 0.125, 0.08333, 0.25, 0.125, 0.25, 0.125, 0.125, 0.08333, 0.25, 0.08333, 0.375, 0.125, 0.375, 0.125, 0.25, 0.08333, 0.375, 0.08333, 0.5, 0.125, 0.5, 0.125, 0.375, 0.125, 0.5, 0.125, 0.625, 0.1667, 0.625, 0.1667, 0.5, 0.125, 0.625, 0.125, 0.75, 0.1667, 0.75, 0.1667, 0.625, 0.125, 0.75, 0.125, 0.875, 0.1667, 0.875, 0.1667, 0.75, 0.125, 0.875, 0.125, 1.0, 0.1667, 1.0, 0.1667, 0.875, 0.125, 0.0, 0.125, 0.125, 0.1667, 0.125, 0.1667, 0.0, 0.125, 0.125, 0.125, 0.25, 0.1667, 0.25, 0.1667, 0.125, 0.125, 0.25, 0.125, 0.375, 0.1667, 0.375, 0.1667, 0.25, 0.125, 0.375, 0.125, 0.5, 0.1667, 0.5, 0.1667, 0.375, 0.1667, 0.5, 0.1667, 0.625, 0.2083, 0.625, 0.2083, 0.5, 0.1667, 0.625, 0.1667, 0.75, 0.2083, 0.75, 0.2083, 0.625, 0.1667, 0.75, 0.1667, 0.875, 0.2083, 0.875, 0.2083, 0.75, 0.1667, 0.875, 0.1667, 1.0, 0.2083, 1.0, 0.2083, 0.875, 0.1667, 0.0, 0.1667, 0.125, 0.2083, 0.125, 0.2083, 0.0, 0.1667, 0.125, 0.1667, 0.25, 0.2083, 0.25, 0.2083, 0.125, 0.1667, 0.25, 0.1667, 0.375, 0.2083, 0.375, 0.2083, 0.25, 0.1667, 0.375, 0.1667, 0.5, 0.2083, 0.5, 0.2083, 0.375, 0.2083, 0.5, 0.2083, 0.625, 0.25, 0.625, 0.25, 0.5, 0.2083, 0.625, 0.2083, 0.75, 0.25, 0.75, 0.25, 0.625, 0.2083, 0.75, 0.2083, 0.875, 0.25, 0.875, 0.25, 0.75, 0.2083, 0.875, 0.2083, 1.0, 0.25, 1.0, 0.25, 0.875, 0.2083, 0.0, 0.2083, 0.125, 0.25, 0.125, 0.25, 0.0, 0.2083, 0.125, 0.2083, 0.25, 0.25, 0.25, 0.25, 0.125, 0.2083, 0.25, 0.2083, 0.375, 0.25, 0.375, 0.25, 0.25, 0.2083, 0.375, 0.2083, 0.5, 0.25, 0.5, 0.25, 0.375, 0.25, 0.5, 0.25, 0.625, 0.2917, 0.625, 0.2917, 0.5, 0.25, 0.625, 0.25, 0.75, 0.2917, 0.75, 0.2917, 0.625, 0.25, 0.75, 0.25, 0.875, 0.2917, 0.875, 0.2917, 0.75, 0.25, 0.875, 0.25, 1.0, 0.2917, 1.0, 0.2917, 0.875, 0.25, 0.0, 0.25, 0.125, 0.2917, 0.125, 0.2917, 0.0, 0.25, 0.125, 0.25, 0.25, 0.2917, 0.25, 0.2917, 0.125, 0.25, 0.25, 0.25, 0.375, 0.2917, 0.375, 0.2917, 0.25, 0.25, 0.375, 0.25, 0.5, 0.2917, 0.5, 0.2917, 0.375, 0.2917, 0.5, 0.2917, 0.625, 0.3333, 0.625, 0.3333, 0.5, 0.2917, 0.625, 0.2917, 0.75, 0.3333, 0.75, 0.3333, 0.625, 0.2917, 0.75, 0.2917, 0.875, 0.3333, 0.875, 0.3333, 0.75, 0.2917, 0.875, 0.2917, 1.0, 0.3333, 1.0, 0.3333, 0.875, 0.2917, 0.0, 0.2917, 0.125, 0.3333, 0.125, 0.3333, 0.0, 0.2917, 0.125, 0.2917, 0.25, 0.3333, 0.25, 0.3333, 0.125, 0.2917, 0.25, 0.2917, 0.375, 0.3333, 0.375, 0.3333, 0.25, 0.2917, 0.375, 0.2917, 0.5, 0.3333, 0.5, 0.3333, 0.375, 0.3333, 0.5, 0.3333, 0.625, 0.375, 0.625, 0.375, 0.5, 0.3333, 0.625, 0.3333, 0.75, 0.375, 0.75, 0.375, 0.625, 0.3333, 0.75, 0.3333, 0.875, 0.375, 0.875, 0.375, 0.75, 0.3333, 0.875, 0.3333, 1.0, 0.375, 1.0, 0.375, 0.875, 0.3333, 0.0, 0.3333, 0.125, 0.375, 0.125, 0.375, 0.0, 0.3333, 0.125, 0.3333, 0.25, 0.375, 0.25, 0.375, 0.125, 0.3333, 0.25, 0.3333, 0.375, 0.375, 0.375, 0.375, 0.25, 0.3333, 0.375, 0.3333, 0.5, 0.375, 0.5, 0.375, 0.375, 0.375, 0.5, 0.375, 0.625, 0.4167, 0.625, 0.4167, 0.5, 0.375, 0.625, 0.375, 0.75, 0.4167, 0.75, 0.4167, 0.625, 0.375, 0.75, 0.375, 0.875, 0.4167, 0.875, 0.4167, 0.75, 0.375, 0.875, 0.375, 1.0, 0.4167, 1.0, 0.4167, 0.875, 0.375, 0.0, 0.375, 0.125, 0.4167, 0.125, 0.4167, 0.0, 0.375, 0.125, 0.375, 0.25, 0.4167, 0.25, 0.4167, 0.125, 0.375, 0.25, 0.375, 0.375, 0.4167, 0.375, 0.4167, 0.25, 0.375, 0.375, 0.375, 0.5, 0.4167, 0.5, 0.4167, 0.375, 0.4167, 0.5, 0.4167, 0.625, 0.4583, 0.625, 0.4583, 0.5, 0.4167, 0.625, 0.4167, 0.75, 0.4583, 0.75, 0.4583, 0.625, 0.4167, 0.75, 0.4167, 0.875, 0.4583, 0.875, 0.4583, 0.75, 0.4167, 0.875, 0.4167, 1.0, 0.4583, 1.0, 0.4583, 0.875, 0.4167, 0.0, 0.4167, 0.125, 0.4583, 0.125, 0.4583, 0.0, 0.4167, 0.125, 0.4167, 0.25, 0.4583, 0.25, 0.4583, 0.125, 0.4167, 0.25, 0.4167, 0.375, 0.4583, 0.375, 0.4583, 0.25, 0.4167, 0.375, 0.4167, 0.5, 0.4583, 0.5, 0.4583, 0.375, 0.4583, 0.5, 0.4583, 0.625, 0.5, 0.625, 0.5, 0.5, 0.4583, 0.625, 0.4583, 0.75, 0.5, 0.75, 0.5, 0.625, 0.4583, 0.75, 0.4583, 0.875, 0.5, 0.875, 0.5, 0.75, 0.4583, 0.875, 0.4583, 1.0, 0.5, 1.0, 0.5, 0.875, 0.4583, 0.0, 0.4583, 0.125, 0.5, 0.125, 0.5, 0.0, 0.4583, 0.125, 0.4583, 0.25, 0.5, 0.25, 0.5, 0.125, 0.4583, 0.25, 0.4583, 0.375, 0.5, 0.375, 0.5, 0.25, 0.4583, 0.375, 0.4583, 0.5, 0.5, 0.5, 0.5, 0.375, 1.0, 0.5, 0.8965, 0.5366, 0.875, 0.5377, 0.75, 0.5, 0.7051, 0.5576, 0.625, 0.5482, 0.2949, 0.5576, 0.25, 0.5523, 0.375, 0.5, 0.125, 0.5, 0.1035, 0.5366, 0.0, 0.5073, 0.375, 0.7234, 0.3125, 0.7418, 0.25, 0.7234, 0.25, 0.8466, 0.375, 0.8466, 0.25, 0.6141, 0.3125, 0.5956, 0.375, 0.6141, 0.375, 0.5457, 0.25, 0.5457, 0.25, 0.7234, 0.2358, 0.7204, 0.1934, 0.6687, 0.2358, 0.617, 0.25, 0.6141, 0.25, 0.5457, 0.125, 0.5351, 0.125, 0.8437, 0.25, 0.8466, 1.0, 0.964, 1.0, 0.964, 1.0, 1.0, 0.625, 1.0, 0.625, 0.961, 0.625, 0.9661, 0.5, 1.0, 0.5, 0.9615, 0.5, 0.9615, 0.125, 0.9618, 0.125, 0.9668, 0.125, 1.0, 1.0, 0.5351, 0.875, 0.5351, 0.875, 0.8437, 1.0, 0.8437, 0.5, 0.5351, 0.375, 0.5457, 0.375, 0.6141, 0.3892, 0.617, 0.4316, 0.6687, 0.3892, 0.7204, 0.375, 0.7234, 0.375, 0.8466, 0.5, 0.8437, 0.875, 0.5351, 0.75, 0.5351, 0.75, 0.8437, 0.875, 0.8437, 0.125, 0.5351, 0.0, 0.5351, 0.0, 0.8437, 0.125, 0.8437, 0.75, 0.5351, 0.625, 0.5351, 0.625, 0.8437, 0.75, 0.8437, 0.625, 0.5351, 0.5, 0.5351, 0.5, 0.8437, 0.625, 0.8437])
me_cylinder.use_remesh_fix_poles = True
me_cylinder.use_remesh_preserve_attributes = False
me_cylinder.update()
me_centrifugesmallshell_004 = bpy.data.meshes.new('CentrifugeSmallShell.004')
me_centrifugesmallshell_004.from_pydata([(1.457e-08, 0.8, 0.2626), (4.193e-09, -0.8, 0.2626), (0.06795, 0.8, 0.2536), (0.06795, -0.8, 0.2536), (0.1313, 0.8, 0.2274), (0.1313, -0.8, 0.2274), (0.1857, 0.8, 0.1857), (0.1857, -0.8, 0.1857), (0.2274, 0.8, 0.1313), (0.2274, -0.8, 0.1313), (0.2536, 0.8, 0.06795), (0.2536, -0.8, 0.06795), (0.2626, 0.8, 1.679e-08), (0.2626, -0.8, -1.833e-08), (0.2536, 0.8, -0.06795), (0.2536, -0.8, -0.06795), (0.2274, 0.8, -0.1313), (0.2274, -0.8, -0.1313), (0.1857, 0.8, -0.1857), (0.1857, -0.8, -0.1857), (0.1313, 0.8, -0.2274), (0.1313, -0.8, -0.2274), (0.06795, 0.8, -0.2536), (0.06795, -0.8, -0.2536), (-1.094e-08, 0.8, -0.2626), (-1.094e-08, -0.8, -0.2626), (-0.06795, 0.8, -0.2536), (-0.06795, -0.8, -0.2536), (-0.1313, 0.8, -0.2274), (-0.1313, -0.8, -0.2274), (-0.1857, 0.8, -0.1857), (-0.1857, -0.8, -0.1857), (-0.2274, 0.8, -0.1313), (-0.2274, -0.8, -0.1313), (-0.2536, 0.8, -0.06795), (-0.2536, -0.8, -0.06795), (-0.2626, 0.8, 5.012e-08), (-0.2626, -0.8, 1.56e-08), (-0.2536, 0.8, 0.06795), (-0.2536, -0.8, 0.06795), (-0.2274, 0.8, 0.1313), (-0.2274, -0.8, 0.1313), (-0.1857, 0.8, 0.1857), (-0.1857, -0.8, 0.1857), (-0.1313, 0.8, 0.2274), (-0.1313, -0.8, 0.2274), (-0.06795, 0.8, 0.2536), (-0.06795, -0.8, 0.2536), (9.96e-09, 0.8, 0.4271), (0.1105, 0.8, 0.4125), (0.1105, -0.8, 0.4125), (9.96e-09, -0.8, 0.4271), (0.2135, 0.8, 0.3699), (0.2135, -0.8, 0.3699), (0.302, 0.8, 0.302), (0.302, -0.8, 0.302), (0.3699, 0.8, 0.2135), (0.3699, -0.8, 0.2135), (0.4125, 0.8, 0.1105), (0.4125, -0.8, 0.1105), (0.4271, 0.8, 1.281e-08), (0.4271, -0.8, -3.811e-08), (0.4125, 0.8, -0.1105), (0.4125, -0.8, -0.1105), (0.3699, 0.8, -0.2135), (0.3699, -0.8, -0.2135), (0.302, 0.8, -0.302), (0.302, -0.8, -0.302), (0.2135, 0.8, -0.3699), (0.2135, -0.8, -0.3699), (0.1105, 0.8, -0.4125), (0.1105, -0.8, -0.4125), (-2.738e-08, 0.8, -0.4271), (-2.738e-08, -0.8, -0.4271), (-0.1105, 0.8, -0.4125), (-0.1105, -0.8, -0.4125), (-0.2135, 0.8, -0.3699), (-0.2135, -0.8, -0.3699), (-0.302, 0.8, -0.302), (-0.302, -0.8, -0.302), (-0.3699, 0.8, -0.2135), (-0.3699, -0.8, -0.2135), (-0.4125, 0.8, -0.1105), (-0.4125, -0.8, -0.1105), (-0.4271, 0.8, 6.372e-08), (-0.4271, -0.8, 1.281e-08), (-0.4125, 0.8, 0.1105), (-0.4125, -0.8, 0.1105), (-0.3699, 0.8, 0.2135), (-0.3699, -0.8, 0.2135), (-0.302, 0.8, 0.302), (-0.302, -0.8, 0.302), (-0.2135, 0.8, 0.3699), (-0.2135, -0.8, 0.3699), (-0.1105, 0.8, 0.4125), (-0.1105, -0.8, 0.4125), (0.302, -0.2742, 0.302), (-0.302, -0.2742, -0.302), (-0.4271, -0.2742, 8.049e-09), (0.2135, -0.2742, -0.3699), (0.2135, -0.2742, 0.3699), (-2.738e-08, -0.2742, -0.4271), (-0.3699, -0.2742, 0.2135), (-0.3699, -0.2742, -0.2135), (-0.1105, -0.2742, 0.4125), (9.96e-09, -0.2742, 0.4271), (0.3699, -0.2742, -0.2135), (0.4271, -0.2742, -2.821e-08), (-0.4125, -0.2742, 0.1105), (-0.2135, -0.2742, 0.3699), (-0.1105, -0.2742, -0.4125), (0.3699, -0.2742, 0.2135), (-0.2135, -0.2742, -0.3699), (0.1105, -0.2742, 0.4125), (0.1105, -0.2742, -0.4125), (-0.4125, -0.2742, -0.1105), (-0.302, -0.2742, 0.302), (0.4125, -0.2742, 0.1105), (0.4125, -0.2742, -0.1105), (0.302, -0.2742, -0.302), (0.4125, 0.7047, -0.1105), (-0.2135, 0.7047, -0.3699), (0.3699, 0.7047, -0.2135), (0.2135, 0.7047, 0.3699), (-0.4125, 0.7047, 0.1105), (0.302, 0.7047, -0.302), (0.1105, 0.7047, 0.4125), (0.4271, 0.7047, 8.733e-09), (-2.738e-08, 0.7047, -0.4271), (0.1105, 0.7047, -0.4125), (0.302, 0.7047, 0.302), (-0.4125, 0.7047, -0.1105), (-0.2135, 0.7047, 0.3699), (-0.302, 0.7047, -0.302), (-0.302, 0.7047, 0.302), (-0.3699, 0.7047, 0.2135), (-0.3699, 0.7047, -0.2135), (-0.1105, 0.7047, -0.4125), (-0.1105, 0.7047, 0.4125), (0.4125, 0.7047, 0.1105), (0.3699, 0.7047, 0.2135), (9.96e-09, 0.7047, 0.4271), (0.2135, 0.7047, -0.3699), (-0.4271, 0.7047, 5.965e-08)], [], [(48, 49, 126, 141), (49, 52, 123, 126), (52, 54, 130, 123), (54, 56, 140, 130), (56, 58, 139, 140), (58, 60, 127, 139), (60, 62, 120, 127), (62, 64, 122, 120), (64, 66, 125, 122), (66, 68, 142, 125), (68, 70, 129, 142), (70, 72, 128, 129), (72, 74, 137, 128), (74, 76, 121, 137), (76, 78, 133, 121), (78, 80, 136, 133), (80, 82, 131, 136), (87, 85, 98, 108), (89, 87, 108, 102), (91, 89, 102, 116), (90, 92, 132, 134), (92, 94, 138, 132), (94, 48, 141, 138), (2, 49, 48, 0), (1, 51, 50, 3), (4, 52, 49, 2), (3, 50, 53, 5), (6, 54, 52, 4), (5, 53, 55, 7), (8, 56, 54, 6), (7, 55, 57, 9), (10, 58, 56, 8), (9, 57, 59, 11), (12, 60, 58, 10), (11, 59, 61, 13), (14, 62, 60, 12), (13, 61, 63, 15), (16, 64, 62, 14), (15, 63, 65, 17), (18, 66, 64, 16), (17, 65, 67, 19), (20, 68, 66, 18), (19, 67, 69, 21), (22, 70, 68, 20), (21, 69, 71, 23), (24, 72, 70, 22), (23, 71, 73, 25), (26, 74, 72, 24), (25, 73, 75, 27), (28, 76, 74, 26), (27, 75, 77, 29), (30, 78, 76, 28), (29, 77, 79, 31), (32, 80, 78, 30), (31, 79, 81, 33), (34, 82, 80, 32), (33, 81, 83, 35), (36, 84, 82, 34), (35, 83, 85, 37), (38, 86, 84, 36), (37, 85, 87, 39), (40, 88, 86, 38), (39, 87, 89, 41), (42, 90, 88, 40), (41, 89, 91, 43), (44, 92, 90, 42), (43, 91, 93, 45), (46, 94, 92, 44), (45, 93, 95, 47), (0, 48, 94, 46), (47, 95, 51, 1), (117, 107, 61, 59), (118, 106, 65, 63), (119, 99, 69, 67), (114, 101, 73, 71), (110, 112, 77, 75), (97, 103, 81, 79), (116, 109, 93, 91), (104, 105, 51, 95), (105, 113, 50, 51), (100, 96, 55, 53), (111, 117, 59, 57), (107, 118, 63, 61), (106, 119, 67, 65), (99, 114, 71, 69), (101, 110, 75, 73), (112, 97, 79, 77), (103, 115, 83, 81), (115, 98, 85, 83), (109, 104, 95, 93), (113, 100, 53, 50), (96, 111, 57, 55), (143, 131, 82, 84), (124, 143, 84, 86), (134, 135, 88, 90), (135, 124, 86, 88)])
me_centrifugesmallshell_004.polygons.foreach_set('use_smooth', [1, 1, 1, 1, 1, 1, 1, 1, 1, 1, 1, 1, 1, 1, 1, 1, 1, 1, 1, 1, 1, 1, 1, 0, 0, 0, 0, 0, 0, 0, 0, 0, 0, 0, 0, 0, 0, 0, 0, 0, 0, 0, 0, 0, 0, 0, 0, 0, 0, 0, 0, 0, 0, 0, 0, 0, 0, 0, 0, 0, 0, 0, 0, 0, 0, 0, 0, 0, 0, 0, 0, 1, 1, 1, 1, 1, 1, 1, 1, 1, 1, 1, 1, 1, 1, 1, 1, 1, 1, 1, 1, 1, 1, 1, 1, 1])
_uv = me_centrifugesmallshell_004.uv_layers.new(name='UVMap')
_uv.uv.foreach_set('vector', [0.7763, 0.4526, 0.7763, 0.4972, 0.7341, 0.4972, 0.7341, 0.4526, 0.7763, 0.4972, 0.7763, 0.5418, 0.7341, 0.5418, 0.7341, 0.4972, 0.7763, 0.5418, 0.7763, 0.5864, 0.7341, 0.5864, 0.7341, 0.5418, 0.7763, 0.5864, 0.7763, 0.631, 0.7341, 0.631, 0.7341, 0.5864, 0.7763, 0.631, 0.7763, 0.6756, 0.7341, 0.6756, 0.7341, 0.631, 0.7763, 0.6756, 0.7763, 0.7202, 0.7341, 0.7202, 0.7341, 0.6756, 0.7763, 0.7202, 0.7763, 0.7648, 0.7341, 0.7648, 0.7341, 0.7202, 0.7763, 0.7648, 0.7763, 0.8094, 0.7341, 0.8094, 0.7341, 0.7648, 0.7763, 0.8094, 0.7763, 0.854, 0.7341, 0.854, 0.7341, 0.8094, 0.7763, 0.854, 0.7763, 0.8986, 0.7341, 0.8986, 0.7341, 0.854, 0.7763, 0.8986, 0.7763, 0.9432, 0.7341, 0.9432, 0.7341, 0.8986, 0.7763, 0.9432, 0.7763, 0.9878, 0.7341, 0.9878, 0.7341, 0.9432, 0.7763, 0.9878, 0.7763, 0.9432, 0.7341, 0.9432, 0.7341, 0.9878, 0.7763, 0.9432, 0.7763, 0.8986, 0.7341, 0.8986, 0.7341, 0.9432, 0.7763, 0.8986, 0.7763, 0.854, 0.7341, 0.854, 0.7341, 0.8986, 0.7763, 0.854, 0.7763, 0.8094, 0.7341, 0.8094, 0.7341, 0.854, 0.7763, 0.8094, 0.7763, 0.7648, 0.7341, 0.7648, 0.7341, 0.8094, 0.01516, 0.7613, 0.01516, 0.7269, 0.4905, 0.7269, 0.4905, 0.7613, 0.01516, 0.7958, 0.01516, 0.7613, 0.4905, 0.7613, 0.4905, 0.7958, 0.01516, 0.8302, 0.01516, 0.7958, 0.4905, 0.7958, 0.4905, 0.8302, 0.7763, 0.5864, 0.7763, 0.5418, 0.7341, 0.5418, 0.7341, 0.5864, 0.7763, 0.5418, 0.7763, 0.4972, 0.7341, 0.4972, 0.7341, 0.5418, 0.7763, 0.4972, 0.7763, 0.4526, 0.7341, 0.4526, 0.7341, 0.4972, 0.6441, 0.4816, 0.5973, 0.4691, 0.5931, 0.5016, 0.6414, 0.5016, 0.6518, 0.463, 0.6098, 0.4387, 0.6298, 0.4126, 0.6641, 0.4469, 0.6518, 0.463, 0.6099, 0.4388, 0.5973, 0.4691, 0.6441, 0.4816, 0.6641, 0.4469, 0.6298, 0.4126, 0.6559, 0.3926, 0.6802, 0.4346, 0.664, 0.447, 0.6298, 0.4128, 0.6099, 0.4388, 0.6518, 0.463, 0.6802, 0.4346, 0.6559, 0.3926, 0.6863, 0.38, 0.6989, 0.4269, 0.68, 0.4347, 0.6558, 0.3928, 0.6298, 0.4128, 0.664, 0.447, 0.6989, 0.4269, 0.6863, 0.38, 0.7189, 0.3757, 0.7189, 0.4243, 0.6987, 0.427, 0.6861, 0.3803, 0.6558, 0.3928, 0.68, 0.4347, 0.7189, 0.4243, 0.7189, 0.3757, 0.6863, 0.38, 0.6989, 0.4269, 0.7186, 0.4244, 0.7186, 0.376, 0.6861, 0.3803, 0.6987, 0.427, 0.6989, 0.4269, 0.6863, 0.38, 0.6559, 0.3926, 0.6802, 0.4346, 0.6987, 0.427, 0.6861, 0.3803, 0.7186, 0.376, 0.7186, 0.4244, 0.6802, 0.4346, 0.6559, 0.3926, 0.6298, 0.4126, 0.6641, 0.4469, 0.68, 0.4347, 0.6558, 0.3928, 0.6861, 0.3803, 0.6987, 0.427, 0.6641, 0.4469, 0.6298, 0.4126, 0.6098, 0.4387, 0.6518, 0.463, 0.664, 0.447, 0.6298, 0.4128, 0.6558, 0.3928, 0.68, 0.4347, 0.6518, 0.463, 0.6098, 0.4387, 0.5972, 0.4691, 0.6441, 0.4817, 0.6518, 0.463, 0.6099, 0.4388, 0.6298, 0.4128, 0.664, 0.447, 0.6441, 0.4817, 0.5972, 0.4691, 0.5929, 0.5017, 0.6415, 0.5017, 0.6441, 0.4816, 0.5973, 0.4691, 0.6099, 0.4388, 0.6518, 0.463, 0.6415, 0.5017, 0.5929, 0.5017, 0.5972, 0.4691, 0.6441, 0.4817, 0.6414, 0.5016, 0.5931, 0.5016, 0.5973, 0.4691, 0.6441, 0.4816, 0.6441, 0.4817, 0.5972, 0.4691, 0.6098, 0.4387, 0.6518, 0.463, 0.6441, 0.4816, 0.5973, 0.4691, 0.5931, 0.5016, 0.6414, 0.5016, 0.6518, 0.463, 0.6098, 0.4387, 0.6298, 0.4126, 0.6641, 0.4469, 0.6518, 0.463, 0.6099, 0.4388, 0.5973, 0.4691, 0.6441, 0.4816, 0.6641, 0.4469, 0.6298, 0.4126, 0.6559, 0.3926, 0.6802, 0.4346, 0.664, 0.447, 0.6298, 0.4128, 0.6099, 0.4388, 0.6518, 0.463, 0.6802, 0.4346, 0.6559, 0.3926, 0.6863, 0.38, 0.6989, 0.4269, 0.68, 0.4347, 0.6558, 0.3928, 0.6298, 0.4128, 0.664, 0.447, 0.6989, 0.4269, 0.6863, 0.38, 0.7189, 0.3757, 0.7189, 0.4243, 0.6987, 0.427, 0.6861, 0.3803, 0.6558, 0.3928, 0.68, 0.4347, 0.7189, 0.4243, 0.7189, 0.3757, 0.6863, 0.38, 0.6989, 0.4269, 0.7186, 0.4244, 0.7186, 0.376, 0.6861, 0.3803, 0.6987, 0.427, 0.6989, 0.4269, 0.6863, 0.38, 0.6559, 0.3926, 0.6802, 0.4346, 0.6987, 0.427, 0.6861, 0.3803, 0.7186, 0.376, 0.7186, 0.4244, 0.6802, 0.4346, 0.6559, 0.3926, 0.6298, 0.4126, 0.6641, 0.4469, 0.68, 0.4347, 0.6558, 0.3928, 0.6861, 0.3803, 0.6987, 0.427, 0.6641, 0.4469, 0.6298, 0.4126, 0.6098, 0.4387, 0.6518, 0.463, 0.664, 0.447, 0.6298, 0.4128, 0.6558, 0.3928, 0.68, 0.4347, 0.6518, 0.463, 0.6098, 0.4387, 0.5972, 0.4691, 0.6441, 0.4817, 0.6518, 0.463, 0.6099, 0.4388, 0.6298, 0.4128, 0.664, 0.447, 0.6441, 0.4817, 0.5972, 0.4691, 0.5929, 0.5017, 0.6415, 0.5017, 0.6441, 0.4816, 0.5973, 0.4691, 0.6099, 0.4388, 0.6518, 0.463, 0.6415, 0.5017, 0.5929, 0.5017, 0.5972, 0.4691, 0.6441, 0.4817, 0.6414, 0.5016, 0.5931, 0.5016, 0.5973, 0.4691, 0.6441, 0.4816, 0.6441, 0.4817, 0.5972, 0.4691, 0.6098, 0.4387, 0.6518, 0.463, 0.4905, 0.7613, 0.4905, 0.7269, 0.01516, 0.7269, 0.01516, 0.7613, 0.4905, 0.7613, 0.4905, 0.7958, 0.01516, 0.7958, 0.01516, 0.7613, 0.4905, 0.8302, 0.4905, 0.8646, 0.01516, 0.8646, 0.01516, 0.8302, 0.4905, 0.899, 0.4905, 0.9334, 0.01516, 0.9334, 0.01516, 0.899, 0.4905, 0.899, 0.4905, 0.8646, 0.01516, 0.8646, 0.01516, 0.899, 0.4905, 0.8302, 0.4905, 0.7958, 0.01516, 0.7958, 0.01516, 0.8302, 0.4905, 0.8302, 0.4905, 0.8646, 0.01516, 0.8646, 0.01516, 0.8302, 0.4905, 0.899, 0.4905, 0.9334, 0.01516, 0.9334, 0.01516, 0.899, 0.4905, 0.9334, 0.4905, 0.899, 0.01516, 0.899, 0.01516, 0.9334, 0.4905, 0.8646, 0.4905, 0.8302, 0.01516, 0.8302, 0.01516, 0.8646, 0.4905, 0.7958, 0.4905, 0.7613, 0.01516, 0.7613, 0.01516, 0.7958, 0.4905, 0.7269, 0.4905, 0.7613, 0.01516, 0.7613, 0.01516, 0.7269, 0.4905, 0.7958, 0.4905, 0.8302, 0.01516, 0.8302, 0.01516, 0.7958, 0.4905, 0.8646, 0.4905, 0.899, 0.01516, 0.899, 0.01516, 0.8646, 0.4905, 0.9334, 0.4905, 0.899, 0.01516, 0.899, 0.01516, 0.9334, 0.4905, 0.8646, 0.4905, 0.8302, 0.01516, 0.8302, 0.01516, 0.8646, 0.4905, 0.7958, 0.4905, 0.7613, 0.01516, 0.7613, 0.01516, 0.7958, 0.4905, 0.7613, 0.4905, 0.7269, 0.01516, 0.7269, 0.01516, 0.7613, 0.4905, 0.8646, 0.4905, 0.899, 0.01516, 0.899, 0.01516, 0.8646, 0.4905, 0.899, 0.4905, 0.8646, 0.01516, 0.8646, 0.01516, 0.899, 0.4905, 0.8302, 0.4905, 0.7958, 0.01516, 0.7958, 0.01516, 0.8302, 0.7341, 0.7202, 0.7341, 0.7648, 0.7763, 0.7648, 0.7763, 0.7202, 0.7341, 0.6756, 0.7341, 0.7202, 0.7763, 0.7202, 0.7763, 0.6756, 0.7341, 0.5864, 0.7341, 0.631, 0.7763, 0.631, 0.7763, 0.5864, 0.7341, 0.631, 0.7341, 0.6756, 0.7763, 0.6756, 0.7763, 0.631])
me_centrifugesmallshell_004.materials.append(mat_sspx_internal_125_2_001)
me_centrifugesmallshell_004.use_remesh_fix_poles = True
me_centrifugesmallshell_004.use_remesh_preserve_attributes = False
me_centrifugesmallshell_004.update()
me_centrifugesmallshell_004.normals_split_custom_set([tuple(v) for v in zip(*[iter([-9.568e-08, 0.0, -1.0, -0.2588, -2.211e-08, -0.9659, -0.2588, -2.211e-08, -0.9659, -5.263e-08, 0.0, -1.0, -0.2588, -2.211e-08, -0.9659, -0.5, -2.211e-08, -0.866, -0.5, -2.211e-08, -0.866, -0.2588, -2.211e-08, -0.9659, -0.5, -2.211e-08, -0.866, -0.7071, 0.0, -0.7071, -0.7071, 0.0, -0.7071, -0.5, -2.211e-08, -0.866, -0.7071, 0.0, -0.7071, -0.866, 0.0, -0.5, -0.866, 0.0, -0.5, -0.7071, 0.0, -0.7071, -0.866, 0.0, -0.5, -0.9659, -1.769e-07, -0.2588, -0.9659, -1.769e-07, -0.2588, -0.866, 0.0, -0.5, -0.9659, -1.769e-07, -0.2588, -1.0, 9.125e-14, 3.349e-08, -1.0, 1.277e-13, 4.784e-08, -0.9659, -1.769e-07, -0.2588, -1.0, 9.125e-14, 3.349e-08, -0.9659, 1.769e-07, 0.2588, -0.9659, 1.769e-07, 0.2588, -1.0, 1.277e-13, 4.784e-08, -0.9659, 1.769e-07, 0.2588, -0.866, 0.0, 0.5, -0.866, 0.0, 0.5, -0.9659, 1.769e-07, 0.2588, -0.866, 0.0, 0.5, -0.7071, 0.0, 0.7071, -0.7071, 0.0, 0.7071, -0.866, 0.0, 0.5, -0.7071, 0.0, 0.7071, -0.5, 0.0, 0.866, -0.5, 0.0, 0.866, -0.7071, 0.0, 0.7071, -0.5, 0.0, 0.866, -0.2588, 0.0, 0.9659, -0.2588, 0.0, 0.9659, -0.5, 0.0, 0.866, -0.2588, 0.0, 0.9659, 4.784e-08, 0.0, 1.0, 4.784e-08, 0.0, 1.0, -0.2588, 0.0, 0.9659, 4.784e-08, 0.0, 1.0, 0.2588, 4.423e-08, 0.9659, 0.2588, 4.423e-08, 0.9659, 4.784e-08, 0.0, 1.0, 0.2588, 4.423e-08, 0.9659, 0.5, 4.423e-08, 0.866, 0.5, 4.423e-08, 0.866, 0.2588, 4.423e-08, 0.9659, 0.5, 4.423e-08, 0.866, 0.7071, 8.845e-08, 0.7071, 0.7071, 8.845e-08, 0.7071, 0.5, 4.423e-08, 0.866, 0.7071, 8.845e-08, 0.7071, 0.866, 4.423e-07, 0.5, 0.866, 4.423e-07, 0.5, 0.7071, 8.845e-08, 0.7071, 0.866, 4.423e-07, 0.5, 0.9659, 7.076e-07, 0.2588, 0.9659, 7.076e-07, 0.2588, 0.866, 4.423e-07, 0.5, 0.9659, 1.282e-07, -0.2588, 1.0, 6.41e-08, 1.435e-08, 1.0, 6.41e-08, -9.568e-09, 0.9659, 1.282e-07, -0.2588, 0.866, 1.122e-07, -0.5, 0.9659, 1.282e-07, -0.2588, 0.9659, 1.282e-07, -0.2588, 0.866, 1.122e-07, -0.5, 0.7071, 1.602e-08, -0.7071, 0.866, 1.122e-07, -0.5, 0.866, 1.122e-07, -0.5, 0.7071, 1.602e-08, -0.7071, 0.7071, 0.0, -0.7071, 0.5, 0.0, -0.866, 0.5, 0.0, -0.866, 0.7071, 0.0, -0.7071, 0.5, 0.0, -0.866, 0.2588, 0.0, -0.9659, 0.2588, 0.0, -0.9659, 0.5, 0.0, -0.866, 0.2588, 0.0, -0.9659, -9.568e-08, 0.0, -1.0, -5.263e-08, 0.0, -1.0, 0.2588, 0.0, -0.9659, 7.042e-07, -1.0, 2.562e-07, 7.042e-07, -1.0, 2.562e-07, 7.042e-07, -1.0, 2.562e-07, 7.042e-07, -1.0, 2.562e-07, 0.0, 1.0, 2.537e-07, 0.0, 1.0, 2.537e-07, 0.0, 1.0, 2.537e-07, 0.0, 1.0, 2.537e-07, 7.516e-07, -1.0, -2.537e-07, 7.516e-07, -1.0, -2.537e-07, 7.516e-07, -1.0, -2.537e-07, 7.516e-07, -1.0, -2.537e-07, 7.516e-07, 1.0, 5.074e-07, 7.516e-07, 1.0, 5.074e-07, 7.516e-07, 1.0, 5.074e-07, 7.516e-07, 1.0, 5.074e-07, -7.478e-07, -1.0, 5.074e-07, -7.478e-07, -1.0, 5.074e-07, -7.478e-07, -1.0, 5.074e-07, -7.478e-07, -1.0, 5.074e-07, 1.21e-13, 1.0, -5.074e-07, 1.21e-13, 1.0, -5.074e-07, 1.21e-13, 1.0, -5.074e-07, 1.21e-13, 1.0, -5.074e-07, 1.132e-07, -1.0, -5.074e-07, 1.132e-07, -1.0, -5.074e-07, 1.132e-07, -1.0, -5.074e-07, 1.132e-07, -1.0, -5.074e-07, -5.798e-07, 1.0, -5.074e-07, -5.798e-07, 1.0, -5.074e-07, -5.798e-07, 1.0, -5.074e-07, -5.798e-07, 1.0, -5.074e-07, 0.0, -1.0, -5.074e-07, 0.0, -1.0, -5.074e-07, 0.0, -1.0, -5.074e-07, 0.0, -1.0, -5.074e-07, -6.752e-07, 1.0, 0.0, -6.752e-07, 1.0, 0.0, -6.752e-07, 1.0, 0.0, -6.752e-07, 1.0, 0.0, -4.487e-07, -1.0, 1.015e-06, -4.487e-07, -1.0, 1.015e-06, -4.487e-07, -1.0, 1.015e-06, -4.487e-07, -1.0, 1.015e-06, -7.245e-07, 1.0, -1.015e-06, -7.245e-07, 1.0, -1.015e-06, -7.245e-07, 1.0, -1.015e-06, -7.245e-07, 1.0, -1.015e-06, -4.487e-07, -1.0, -1.015e-06, -4.487e-07, -1.0, -1.015e-06, -4.487e-07, -1.0, -1.015e-06, -4.487e-07, -1.0, -1.015e-06, -7.245e-07, 1.0, 0.0, -7.245e-07, 1.0, 0.0, -7.245e-07, 1.0, 0.0, -7.245e-07, 1.0, 0.0, -8.419e-08, -1.0, 1.015e-06, -8.419e-08, -1.0, 1.015e-06, -8.419e-08, -1.0, 1.015e-06, -8.419e-08, -1.0, 1.015e-06, -6.752e-07, 1.0, 5.074e-07, -6.752e-07, 1.0, 5.074e-07, -6.752e-07, 1.0, 5.074e-07, -6.752e-07, 1.0, 5.074e-07, -6.93e-07, -1.0, 0.0, -6.93e-07, -1.0, 0.0, -6.93e-07, -1.0, 0.0, -6.93e-07, -1.0, 0.0, 1.132e-07, 1.0, 1.015e-06, 1.132e-07, 1.0, 1.015e-06, 1.132e-07, 1.0, 1.015e-06, 1.132e-07, 1.0, 1.015e-06, 0.0, -1.0, 0.0, 0.0, -1.0, 0.0, 0.0, -1.0, 0.0, 0.0, -1.0, 0.0, 7.478e-07, 1.0, -5.074e-07, 7.478e-07, 1.0, -5.074e-07, 7.478e-07, 1.0, -5.074e-07, 7.478e-07, 1.0, -5.074e-07, 0.0, -1.0, 5.074e-07, 0.0, -1.0, 5.074e-07, 0.0, -1.0, 5.074e-07, 0.0, -1.0, 5.074e-07, -2.42e-13, 1.0, 2.537e-07, -2.42e-13, 1.0, 2.537e-07, -2.42e-13, 1.0, 2.537e-07, -2.42e-13, 1.0, 2.537e-07, 0.0, -1.0, -2.537e-07, 0.0, -1.0, -2.537e-07, 0.0, -1.0, -2.537e-07, 0.0, -1.0, -2.537e-07, -7.042e-07, 1.0, -1.194e-07, -7.042e-07, 1.0, -1.194e-07, -7.042e-07, 1.0, -1.194e-07, -7.042e-07, 1.0, -1.194e-07, 0.0, -1.0, 6.268e-07, 0.0, -1.0, 6.268e-07, 0.0, -1.0, 6.268e-07, 0.0, -1.0, 6.268e-07, 0.0, 1.0, 5.074e-07, 0.0, 1.0, 5.074e-07, 0.0, 1.0, 5.074e-07, 0.0, 1.0, 5.074e-07, 0.0, -1.0, 2.537e-07, 0.0, -1.0, 2.537e-07, 0.0, -1.0, 2.537e-07, 0.0, -1.0, 2.537e-07, 7.516e-07, 1.0, -5.074e-07, 7.516e-07, 1.0, -5.074e-07, 7.516e-07, 1.0, -5.074e-07, 7.516e-07, 1.0, -5.074e-07, 0.0, -1.0, 0.0, 0.0, -1.0, 0.0, 0.0, -1.0, 0.0, 0.0, -1.0, 0.0, 1.21e-13, 1.0, 5.074e-07, 1.21e-13, 1.0, 5.074e-07, 1.21e-13, 1.0, 5.074e-07, 1.21e-13, 1.0, 5.074e-07, 0.0, -1.0, 1.015e-06, 0.0, -1.0, 1.015e-06, 0.0, -1.0, 1.015e-06, 0.0, -1.0, 1.015e-06, -6.93e-07, 1.0, 0.0, -6.93e-07, 1.0, 0.0, -6.93e-07, 1.0, 0.0, -6.93e-07, 1.0, 0.0, 0.0, -1.0, 0.0, 0.0, -1.0, 0.0, 0.0, -1.0, 0.0, 0.0, -1.0, 0.0, 0.0, 1.0, 0.0, 0.0, 1.0, 0.0, 0.0, 1.0, 0.0, 0.0, 1.0, 0.0, 0.0, -1.0, -1.015e-06, 0.0, -1.0, -1.015e-06, 0.0, -1.0, -1.015e-06, 0.0, -1.0, -1.015e-06, 0.0, 1.0, -1.015e-06, 0.0, 1.0, -1.015e-06, 0.0, 1.0, -1.015e-06, 0.0, 1.0, -1.015e-06, 0.0, -1.0, 1.015e-06, 0.0, -1.0, 1.015e-06, 0.0, -1.0, 1.015e-06, 0.0, -1.0, 1.015e-06, 0.0, 1.0, 1.015e-06, 0.0, 1.0, 1.015e-06, 0.0, 1.0, 1.015e-06, 0.0, 1.0, 1.015e-06, 0.0, -1.0, 0.0, 0.0, -1.0, 0.0, 0.0, -1.0, 0.0, 0.0, -1.0, 0.0, 0.0, 1.0, -5.074e-07, 0.0, 1.0, -5.074e-07, 0.0, 1.0, -5.074e-07, 0.0, 1.0, -5.074e-07, -1.132e-07, -1.0, -1.015e-06, -1.132e-07, -1.0, -1.015e-06, -1.132e-07, -1.0, -1.015e-06, -1.132e-07, -1.0, -1.015e-06, 0.0, 1.0, -5.074e-07, 0.0, 1.0, -5.074e-07, 0.0, 1.0, -5.074e-07, 0.0, 1.0, -5.074e-07, 7.478e-07, -1.0, 5.074e-07, 7.478e-07, -1.0, 5.074e-07, 7.478e-07, -1.0, 5.074e-07, 7.478e-07, -1.0, 5.074e-07, 7.478e-07, 1.0, -5.074e-07, 7.478e-07, 1.0, -5.074e-07, 7.478e-07, 1.0, -5.074e-07, 7.478e-07, 1.0, -5.074e-07, -7.516e-07, -1.0, 0.0, -7.516e-07, -1.0, 0.0, -7.516e-07, -1.0, 0.0, -7.516e-07, -1.0, 0.0, 0.0, 1.0, 2.537e-07, 0.0, 1.0, 2.537e-07, 0.0, 1.0, 2.537e-07, 0.0, 1.0, 2.537e-07, -7.042e-07, -1.0, 0.0, -7.042e-07, -1.0, 0.0, -7.042e-07, -1.0, 0.0, -7.042e-07, -1.0, 0.0, -7.042e-07, 1.0, 1.932e-07, -7.042e-07, 1.0, 1.932e-07, -7.042e-07, 1.0, 1.932e-07, -7.042e-07, 1.0, 1.932e-07, -0.9659, 0.0, -0.2588, -1.0, 3.205e-08, 5.263e-08, -1.0, 3.205e-08, 5.263e-08, -0.9659, 0.0, -0.2588, -0.9659, -2.281e-15, 0.2588, -0.866, -3.205e-08, 0.5, -0.866, -3.205e-08, 0.5, -0.9659, 2.281e-15, 0.2588, -0.7071, 0.0, 0.7071, -0.5, -2.003e-08, 0.866, -0.5, -2.003e-08, 0.866, -0.7071, 0.0, 0.7071, -0.2588, -3.455e-08, 0.9659, 1.818e-07, -2.854e-08, 1.0, 1.196e-07, -2.854e-08, 1.0, -0.2588, -3.455e-08, 0.9659, 0.2588, -3.004e-08, 0.9659, 0.5, -1.602e-08, 0.866, 0.5, -1.602e-08, 0.866, 0.2588, -3.004e-08, 0.9659, 0.7071, 0.0, 0.7071, 0.866, 6.41e-08, 0.5, 0.866, 6.41e-08, 0.5, 0.7071, 0.0, 0.7071, 0.7071, 1.602e-08, -0.7071, 0.5, 8.012e-09, -0.866, 0.5, 8.012e-09, -0.866, 0.7071, 1.602e-08, -0.7071, 0.2588, 8.012e-09, -0.9659, -1.244e-07, 0.0, -1.0, -1.435e-07, 0.0, -1.0, 0.2588, 8.012e-09, -0.9659, -1.244e-07, 0.0, -1.0, -0.2588, 0.0, -0.9659, -0.2588, 0.0, -0.9659, -1.435e-07, 0.0, -1.0, -0.5, 0.0, -0.866, -0.7071, 0.0, -0.7071, -0.7071, 0.0, -0.7071, -0.5, 0.0, -0.866, -0.866, 0.0, -0.5, -0.9659, 0.0, -0.2588, -0.9659, 0.0, -0.2588, -0.866, 0.0, -0.5, -1.0, 3.205e-08, 5.263e-08, -0.9659, -2.281e-15, 0.2588, -0.9659, 2.281e-15, 0.2588, -1.0, 3.205e-08, 5.263e-08, -0.866, -3.205e-08, 0.5, -0.7071, 0.0, 0.7071, -0.7071, 0.0, 0.7071, -0.866, -3.205e-08, 0.5, -0.5, -2.003e-08, 0.866, -0.2588, -3.455e-08, 0.9659, -0.2588, -3.455e-08, 0.9659, -0.5, -2.003e-08, 0.866, 1.818e-07, -2.854e-08, 1.0, 0.2588, -3.004e-08, 0.9659, 0.2588, -3.004e-08, 0.9659, 1.196e-07, -2.854e-08, 1.0, 0.5, -1.602e-08, 0.866, 0.7071, 0.0, 0.7071, 0.7071, 0.0, 0.7071, 0.5, -1.602e-08, 0.866, 0.866, 6.41e-08, 0.5, 0.9659, 9.614e-08, 0.2588, 0.9659, 9.614e-08, 0.2588, 0.866, 6.41e-08, 0.5, 0.9659, 9.614e-08, 0.2588, 1.0, 6.41e-08, -9.568e-09, 1.0, 6.41e-08, 1.435e-08, 0.9659, 9.614e-08, 0.2588, 0.5, 8.012e-09, -0.866, 0.2588, 8.012e-09, -0.9659, 0.2588, 8.012e-09, -0.9659, 0.5, 8.012e-09, -0.866, -0.2588, 0.0, -0.9659, -0.5, 0.0, -0.866, -0.5, 0.0, -0.866, -0.2588, 0.0, -0.9659, -0.7071, 0.0, -0.7071, -0.866, 0.0, -0.5, -0.866, 0.0, -0.5, -0.7071, 0.0, -0.7071, 1.0, 3.538e-07, -2.87e-08, 0.9659, 7.076e-07, 0.2588, 0.9659, 7.076e-07, 0.2588, 1.0, 3.538e-07, -9.568e-09, 0.9659, 3.538e-07, -0.2588, 1.0, 3.538e-07, -2.87e-08, 1.0, 3.538e-07, -9.568e-09, 0.9659, 3.538e-07, -0.2588, 0.7071, 0.0, -0.7071, 0.866, 3.538e-07, -0.5, 0.866, 3.538e-07, -0.5, 0.7071, 0.0, -0.7071, 0.866, 3.538e-07, -0.5, 0.9659, 3.538e-07, -0.2588, 0.9659, 3.538e-07, -0.2588, 0.866, 3.538e-07, -0.5])] * 3)])
me_centrifugesmallshell_005 = bpy.data.meshes.new('CentrifugeSmallShell.005')
me_centrifugesmallshell_005.from_pydata([(-0.4677, 0.3055, -0.2663), (-0.4677, 0.1158, -0.1877), (-0.4677, 0.07321, -0.1321), (-0.4677, 0.03727, 0.0), (-0.4677, 0.4397, -0.2303), (-0.4677, 0.4952, -0.1877), (-0.4677, 0.5646, -0.06744), (-0.4677, 0.5738, 0.0), (-0.4677, 0.2361, -0.2571), (-0.4677, 0.1714, -0.2303), (-0.4677, 0.04641, -0.06744), (-0.4677, 0.5378, -0.1321), (-0.4677, 0.375, -0.2571), (-0.4677, 0.2361, 0.2571), (-0.4677, 0.1158, 0.1877), (-0.4677, 0.04641, 0.06744), (-0.4677, 0.375, 0.2571), (-0.4677, 0.4952, 0.1877), (-0.4677, 0.5378, 0.1321), (-0.4677, 0.5646, 0.06744), (-0.4677, 0.3055, 0.2663), (-0.4677, 0.1714, 0.2303), (-0.4677, 0.07321, 0.1321), (-0.4677, 0.4397, 0.2303), (-0.4036, 0.07321, -0.1321), (-0.357, 0.4397, -0.2303), (-0.3806, 0.4952, -0.1877), (-0.3364, 0.2361, -0.2571), (-0.4182, 0.04641, -0.06744), (-0.4036, 0.5378, -0.1321), (-0.3364, 0.2361, 0.2571), (-0.3806, 0.1158, 0.1877), (-0.4182, 0.04641, 0.06744), (-0.4036, 0.5378, 0.1321), (-0.4182, 0.5646, 0.06744), (-0.4271, 0.5738, 5.652e-08), (-0.357, 0.1714, -0.2303), (-0.3806, 0.4952, 0.1877), (-0.3806, 0.1158, -0.1877), (-0.357, 0.4397, 0.2303), (-0.3294, 0.3055, -0.2663), (-0.4182, 0.5646, -0.06744), (-0.4271, 0.03727, 0.0), (-0.357, 0.1714, 0.2303), (-0.3364, 0.375, -0.2571), (-0.4036, 0.07321, 0.1321), (-0.3294, 0.3055, 0.2663), (-0.3364, 0.375, 0.2571), (-0.3699, 0.1495, -0.2135), (-0.3699, 0.4615, -0.2135), (-0.4125, 0.06426, -0.1105), (-0.4125, 0.5468, -0.1105), (-0.4125, 0.06426, 0.1105), (-0.4125, 0.5468, 0.1105), (-0.3699, 0.1495, 0.2135), (-0.3699, 0.4615, 0.2135), (-0.4036, 0.07321, -0.1321), (-0.357, 0.4397, -0.2303), (-0.3806, 0.4952, -0.1877), (-0.3364, 0.2361, -0.2571), (-0.4182, 0.04641, -0.06744), (-0.4036, 0.5378, -0.1321), (-0.3364, 0.2361, 0.2571), (-0.3806, 0.1158, 0.1877), (-0.4182, 0.04641, 0.06744), (-0.4036, 0.5378, 0.1321), (-0.4182, 0.5646, 0.06744), (-0.4271, 0.5738, 5.652e-08), (-0.357, 0.1714, -0.2303), (-0.3806, 0.4952, 0.1877), (-0.3806, 0.1158, -0.1877), (-0.357, 0.4397, 0.2303), (-0.3294, 0.3055, -0.2663), (-0.4182, 0.5646, -0.06744), (-0.4271, 0.03727, 0.0), (-0.357, 0.1714, 0.2303), (-0.3364, 0.375, -0.2571), (-0.4036, 0.07321, 0.1321), (-0.3294, 0.3055, 0.2663), (-0.3364, 0.375, 0.2571), (-0.3699, 0.1495, -0.2135), (-0.3699, 0.4615, -0.2135), (-0.4125, 0.06426, -0.1105), (-0.4125, 0.5468, -0.1105), (-0.4125, 0.06426, 0.1105), (-0.4125, 0.5468, 0.1105), (-0.3699, 0.1495, 0.2135), (-0.3699, 0.4615, 0.2135), (0.302, -0.2742, 0.302), (-0.302, -0.2742, -0.302), (-0.4271, -0.2742, 8.049e-09), (0.2135, -0.2742, -0.3699), (0.2135, -0.2742, 0.3699), (-2.738e-08, -0.2742, -0.4271), (-0.3699, -0.2742, 0.2135), (-0.3699, -0.2742, -0.2135), (-0.1105, -0.2742, 0.4125), (9.96e-09, -0.2742, 0.4271), (0.3699, -0.2742, -0.2135), (0.4271, -0.2742, -2.821e-08), (-0.4125, -0.2742, 0.1105), (-0.2135, -0.2742, 0.3699), (-0.1105, -0.2742, -0.4125), (0.3699, -0.2742, 0.2135), (-0.2135, -0.2742, -0.3699), (0.1105, -0.2742, 0.4125), (0.1105, -0.2742, -0.4125), (-0.4125, -0.2742, -0.1105), (-0.302, -0.2742, 0.302), (0.4125, -0.2742, 0.1105), (0.4125, -0.2742, -0.1105), (0.302, -0.2742, -0.302), (0.4125, 0.7047, -0.1105), (-0.2135, 0.7047, -0.3699), (0.3699, 0.7047, -0.2135), (0.2135, 0.7047, 0.3699), (-0.4125, 0.7047, 0.1105), (0.302, 0.7047, -0.302), (0.1105, 0.7047, 0.4125), (0.4271, 0.7047, 8.733e-09), (-2.738e-08, 0.7047, -0.4271), (0.1105, 0.7047, -0.4125), (0.302, 0.7047, 0.302), (-0.4125, 0.7047, -0.1105), (-0.2135, 0.7047, 0.3699), (-0.302, 0.7047, -0.302), (-0.302, 0.7047, 0.302), (-0.3699, 0.7047, 0.2135), (-0.3699, 0.7047, -0.2135), (-0.1105, 0.7047, -0.4125), (-0.1105, 0.7047, 0.4125), (0.4125, 0.7047, 0.1105), (0.3699, 0.7047, 0.2135), (9.96e-09, 0.7047, 0.4271), (0.2135, 0.7047, -0.3699), (-0.4271, 0.7047, 5.965e-08)], [], [(22, 45, 52), (21, 43, 54), (11, 29, 51), (4, 25, 49), (95, 70, 56), (107, 82, 60), (78, 79, 126), (72, 59, 89), (35, 34, 19, 7), (36, 27, 8, 9), (33, 18, 53), (123, 83, 61, 128), (36, 9, 48), (43, 21, 13, 30), (42, 3, 15, 32), (33, 37, 17, 18), (10, 28, 50, 2), (90, 74, 64, 100), (1, 38, 48, 9), (39, 23, 55), (5, 4, 49, 26), (25, 4, 12, 44), (47, 46, 20, 16), (135, 116, 66, 67), (82, 107, 95, 56), (44, 12, 0, 40), (24, 2, 50), (6, 11, 51, 41), (19, 34, 53, 18), (42, 28, 10, 3), (27, 40, 0, 8), (39, 47, 16, 23), (24, 38, 1, 2), (14, 21, 54, 31), (29, 11, 5, 26), (35, 7, 6, 41), (95, 80, 70), (84, 77, 94, 100), (17, 37, 55, 23), (45, 22, 14, 31), (73, 83, 123), (116, 85, 66), (73, 123, 135, 67), (127, 87, 69), (127, 69, 65), (84, 100, 64), (90, 107, 60, 74), (86, 94, 63), (15, 22, 52, 32), (63, 94, 77), (108, 94, 86), (108, 86, 75), (87, 127, 126), (71, 87, 126), (108, 75, 62), (108, 62, 78), (79, 71, 126), (126, 108, 78), (99, 119, 112, 110), (103, 132, 131, 109), (92, 105, 118, 115), (101, 124, 130, 96), (30, 13, 20, 46), (125, 128, 81), (125, 81, 57), (80, 95, 89), (68, 80, 89), (125, 57, 76), (125, 76, 72), (59, 68, 89), (89, 125, 72), (81, 128, 58), (116, 127, 65, 85), (58, 128, 61), (105, 97, 133, 118), (89, 104, 113, 125), (88, 122, 132, 103), (96, 130, 133, 97), (111, 98, 114, 117), (110, 112, 114, 98), (101, 108, 126, 124), (102, 129, 113, 104), (91, 111, 117, 134), (93, 106, 121, 120), (91, 134, 121, 106), (92, 115, 122, 88), (93, 120, 129, 102), (109, 131, 119, 99)])
me_centrifugesmallshell_005.polygons.foreach_set('use_smooth', [True] * 88)
_uv = me_centrifugesmallshell_005.uv_layers.new(name='UVMap')
_uv.uv.foreach_set('vector', [0.2784, 0.7213, 0.2784, 0.703, 0.2851, 0.7055, 0.2383, 0.7213, 0.2383, 0.6897, 0.2462, 0.6933, 0.2786, 0.7214, 0.2786, 0.7031, 0.2852, 0.7057, 0.2387, 0.7214, 0.2387, 0.6898, 0.2465, 0.6935, 0.0168, 0.9478, 0.2054, 0.9533, 0.1848, 0.9652, 0.0168, 0.9698, 0.1805, 0.9698, 0.1719, 0.9783, 0.2972, 0.9346, 0.3308, 0.9369, 0.4903, 0.9257, 0.2972, 0.9346, 0.2636, 0.9369, 0.0168, 0.9257, 0.3179, 0.7098, 0.3373, 0.7073, 0.3373, 0.7214, 0.3179, 0.7214, 0.3975, 0.6897, 0.4175, 0.6838, 0.4175, 0.7213, 0.3975, 0.7213, 0.3572, 0.7031, 0.3572, 0.7214, 0.3506, 0.7057, 0.4903, 0.9698, 0.4139, 0.9698, 0.4096, 0.9652, 0.4903, 0.9478, 0.3975, 0.6897, 0.3975, 0.7213, 0.3896, 0.6933, 0.2383, 0.6897, 0.2383, 0.7213, 0.2183, 0.7213, 0.2183, 0.6838, 0.3179, 0.7097, 0.3179, 0.7213, 0.2984, 0.7213, 0.2984, 0.7072, 0.3572, 0.7031, 0.3772, 0.6965, 0.3772, 0.7214, 0.3572, 0.7214, 0.3374, 0.7213, 0.3374, 0.7072, 0.3507, 0.7055, 0.3574, 0.7213, 0.0168, 0.9918, 0.1674, 0.9918, 0.1719, 0.9783, 0.0168, 0.9698, 0.3774, 0.7213, 0.3774, 0.6964, 0.3896, 0.6933, 0.3975, 0.7213, 0.3971, 0.6898, 0.3971, 0.7214, 0.3892, 0.6935, 0.2586, 0.7214, 0.2387, 0.7214, 0.2465, 0.6935, 0.2586, 0.6965, 0.2387, 0.6898, 0.2387, 0.7214, 0.2187, 0.7214, 0.2187, 0.684, 0.417, 0.684, 0.437, 0.682, 0.437, 0.7214, 0.417, 0.7214, 0.4903, 0.9918, 0.4903, 0.9698, 0.4225, 0.9783, 0.4269, 0.9918, 0.1805, 0.9698, 0.0168, 0.9698, 0.0168, 0.9478, 0.1848, 0.9652, 0.2187, 0.684, 0.2187, 0.7214, 0.1988, 0.7214, 0.1988, 0.682, 0.3574, 0.703, 0.3574, 0.7213, 0.3507, 0.7055, 0.2985, 0.7214, 0.2786, 0.7214, 0.2852, 0.7057, 0.2985, 0.7073, 0.3373, 0.7214, 0.3373, 0.7073, 0.3506, 0.7057, 0.3572, 0.7214, 0.3179, 0.7097, 0.3374, 0.7072, 0.3374, 0.7213, 0.3179, 0.7213, 0.4175, 0.6838, 0.4375, 0.6818, 0.4375, 0.7213, 0.4175, 0.7213, 0.3971, 0.6898, 0.417, 0.684, 0.417, 0.7214, 0.3971, 0.7214, 0.3574, 0.703, 0.3774, 0.6964, 0.3774, 0.7213, 0.3574, 0.7213, 0.2584, 0.7213, 0.2383, 0.7213, 0.2462, 0.6933, 0.2584, 0.6964, 0.2786, 0.7031, 0.2786, 0.7214, 0.2586, 0.7214, 0.2586, 0.6965, 0.3179, 0.7098, 0.3179, 0.7214, 0.2985, 0.7214, 0.2985, 0.7073, 0.0168, 0.9478, 0.2217, 0.9478, 0.2054, 0.9533, 0.1805, 0.9698, 0.1848, 0.9652, 0.0168, 0.9478, 0.0168, 0.9698, 0.3772, 0.7214, 0.3772, 0.6965, 0.3892, 0.6935, 0.3971, 0.7214, 0.2784, 0.703, 0.2784, 0.7213, 0.2584, 0.7213, 0.2584, 0.6964, 0.4225, 0.9783, 0.4139, 0.9698, 0.4903, 0.9698, 0.4903, 0.9698, 0.4139, 0.9698, 0.4225, 0.9783, 0.4225, 0.9783, 0.4903, 0.9698, 0.4903, 0.9918, 0.4269, 0.9918, 0.4903, 0.9478, 0.3726, 0.9478, 0.3889, 0.9533, 0.4903, 0.9478, 0.3889, 0.9533, 0.4096, 0.9652, 0.1805, 0.9698, 0.0168, 0.9698, 0.1719, 0.9783, 0.0168, 0.9918, 0.0168, 0.9698, 0.1719, 0.9783, 0.1674, 0.9918, 0.2217, 0.9478, 0.0168, 0.9478, 0.2054, 0.9533, 0.2984, 0.7213, 0.2784, 0.7213, 0.2851, 0.7055, 0.2984, 0.7072, 0.2054, 0.9533, 0.0168, 0.9478, 0.1848, 0.9652, 0.0168, 0.9257, 0.0168, 0.9478, 0.2217, 0.9478, 0.0168, 0.9257, 0.2217, 0.9478, 0.2323, 0.9436, 0.3726, 0.9478, 0.4903, 0.9478, 0.4903, 0.9257, 0.3621, 0.9436, 0.3726, 0.9478, 0.4903, 0.9257, 0.0168, 0.9257, 0.2323, 0.9436, 0.2636, 0.9369, 0.0168, 0.9257, 0.2636, 0.9369, 0.2972, 0.9346, 0.3308, 0.9369, 0.3621, 0.9436, 0.4903, 0.9257, 0.4903, 0.9257, 0.0168, 0.9257, 0.2972, 0.9346, 0.0168, 0.7277, 0.4903, 0.7277, 0.4903, 0.7497, 0.0168, 0.7497, 0.0168, 0.7717, 0.4903, 0.7717, 0.4903, 0.7497, 0.0168, 0.7497, 0.0168, 0.8157, 0.0168, 0.8377, 0.4903, 0.8377, 0.4903, 0.8157, 0.0168, 0.9037, 0.4903, 0.9037, 0.4903, 0.8817, 0.0168, 0.8817, 0.2183, 0.6838, 0.2183, 0.7213, 0.1983, 0.7213, 0.1983, 0.6818, 0.4903, 0.9257, 0.4903, 0.9478, 0.3726, 0.9478, 0.4903, 0.9257, 0.3726, 0.9478, 0.3621, 0.9436, 0.2217, 0.9478, 0.0168, 0.9478, 0.0168, 0.9257, 0.2323, 0.9436, 0.2217, 0.9478, 0.0168, 0.9257, 0.4903, 0.9257, 0.3621, 0.9436, 0.3308, 0.9369, 0.4903, 0.9257, 0.3308, 0.9369, 0.2972, 0.9346, 0.2636, 0.9369, 0.2323, 0.9436, 0.0168, 0.9257, 0.0168, 0.9257, 0.4903, 0.9257, 0.2972, 0.9346, 0.3726, 0.9478, 0.4903, 0.9478, 0.3889, 0.9533, 0.4903, 0.9698, 0.4903, 0.9478, 0.4096, 0.9652, 0.4139, 0.9698, 0.3889, 0.9533, 0.4903, 0.9478, 0.4096, 0.9652, 0.0168, 0.8377, 0.0168, 0.8597, 0.4903, 0.8597, 0.4903, 0.8377, 0.0168, 0.9257, 0.0168, 0.9037, 0.4903, 0.9037, 0.4903, 0.9257, 0.0168, 0.7937, 0.4903, 0.7937, 0.4903, 0.7717, 0.0168, 0.7717, 0.0168, 0.8817, 0.4903, 0.8817, 0.4903, 0.8597, 0.0168, 0.8597, 0.0168, 0.7937, 0.0168, 0.7717, 0.4903, 0.7717, 0.4903, 0.7937, 0.0168, 0.7497, 0.4903, 0.7497, 0.4903, 0.7717, 0.0168, 0.7717, 0.0168, 0.9037, 0.0168, 0.9257, 0.4903, 0.9257, 0.4903, 0.9037, 0.0168, 0.8817, 0.4903, 0.8817, 0.4903, 0.9037, 0.0168, 0.9037, 0.0168, 0.8157, 0.0168, 0.7937, 0.4903, 0.7937, 0.4903, 0.8157, 0.0168, 0.8597, 0.0168, 0.8377, 0.4903, 0.8377, 0.4903, 0.8597, 0.0168, 0.8157, 0.4903, 0.8157, 0.4903, 0.8377, 0.0168, 0.8377, 0.0168, 0.8157, 0.4903, 0.8157, 0.4903, 0.7937, 0.0168, 0.7937, 0.0168, 0.8597, 0.4903, 0.8597, 0.4903, 0.8817, 0.0168, 0.8817, 0.0168, 0.7497, 0.4903, 0.7497, 0.4903, 0.7277, 0.0168, 0.7277])
me_centrifugesmallshell_005.materials.append(mat_sspx_internal_125_2_001)
me_centrifugesmallshell_005.use_remesh_fix_poles = True
me_centrifugesmallshell_005.use_remesh_preserve_attributes = False
me_centrifugesmallshell_005.update()
me_centrifugesmallshell_005.normals_split_custom_set([tuple(v) for v in zip(*[iter([1.801e-06, 0.866, -0.5, 1.547e-06, 0.8511, -0.525, 2.145e-06, 0.9239, -0.3827, 5.092e-07, 0.5, -0.866, 4.336e-07, 0.4722, -0.8815, 6.564e-07, 0.6088, -0.7934, -1.424e-06, -0.866, 0.5, -1.432e-06, -0.8511, 0.525, -1.621e-06, -0.9239, 0.3827, -5.712e-07, -0.5, 0.866, -4.65e-07, -0.4722, 0.8815, -6.987e-07, -0.6088, 0.7934, 0.866, -8.577e-09, 0.5, 0.9239, -4.556e-08, 0.3827, 0.9239, -8.638e-08, 0.3827, 0.9659, 0.0, 0.2588, 0.9572, 0.0, 0.2895, 0.9914, 0.0, 0.1305, 0.7934, 7.471e-08, -0.6088, 0.7934, 9.477e-08, -0.6088, 0.7071, 5.602e-08, -0.7071, 0.7934, -4.806e-09, 0.6088, 0.7934, 0.0, 0.6088, 0.7071, -1.721e-08, 0.7071, -2.646e-06, -1.0, 1.636e-07, -1.875e-06, -0.9627, -0.2707, -1.925e-06, -0.9654, -0.2607, -2.646e-06, -1.0, 3.829e-07, 3.709e-07, 0.4722, 0.8815, 2.089e-07, 0.2422, 0.9702, 2.104e-07, 0.2588, 0.9659, 4.586e-07, 0.5, 0.866, -1.429e-06, -0.8511, -0.525, -1.323e-06, -0.866, -0.5, -1.476e-06, -0.9239, -0.3827, 0.9659, -2.129e-07, 0.2588, 0.9572, -2.092e-07, 0.2895, 0.9239, -4.375e-07, 0.3827, 0.866, -1.776e-07, 0.5, 3.709e-07, 0.4722, 0.8815, 4.586e-07, 0.5, 0.866, 6.564e-07, 0.6088, 0.7934, 4.336e-07, 0.4722, -0.8815, 5.092e-07, 0.5, -0.866, 2.651e-07, 0.2588, -0.9659, 2.575e-07, 0.2422, -0.9702, 3.142e-06, 1.0, -1.326e-08, 3.142e-06, 1.0, -1.436e-08, 2.768e-06, 0.9654, -0.2607, 2.738e-06, 0.9627, -0.2707, -1.429e-06, -0.8511, -0.525, -9.283e-07, -0.6898, -0.724, -9.772e-07, -0.7071, -0.7071, -1.323e-06, -0.866, -0.5, 2.769e-06, 0.9654, 0.2607, 2.739e-06, 0.9627, 0.2707, 2.215e-06, 0.9239, 0.3827, 1.818e-06, 0.866, 0.5, 1.0, -6.6e-08, 2.392e-08, 1.0, -6.6e-08, 4.409e-09, 0.9914, 7.551e-08, -0.1305, 0.9659, -4.939e-08, -0.2588, 1.022e-06, 0.7071, 0.7071, 9.645e-07, 0.6898, 0.724, 6.564e-07, 0.6088, 0.7934, 4.586e-07, 0.5, 0.866, -5.085e-07, -0.4722, -0.8815, -5.695e-07, -0.5, -0.866, -6.564e-07, -0.6088, -0.7934, -1.024e-06, -0.7071, 0.7071, -5.712e-07, -0.5, 0.866, -6.987e-07, -0.6088, 0.7934, -9.828e-07, -0.6898, 0.724, -4.65e-07, -0.4722, 0.8815, -5.712e-07, -0.5, 0.866, -1.909e-07, -0.2588, 0.9659, -1.67e-07, -0.2422, 0.9702, -1.928e-07, -0.2422, -0.9702, 1.036e-07, -2.043e-08, -1.0, 1.036e-07, -1.196e-07, -1.0, -2.218e-07, -0.2588, -0.9659, 1.0, -1.315e-07, 2.392e-08, 0.9659, -3.147e-07, -0.2588, 0.9914, -7.769e-08, -0.1305, 1.0, -1.315e-07, -4.409e-09, 0.9572, 0.0, 0.2895, 0.9659, 0.0, 0.2588, 0.866, -8.577e-09, 0.5, 0.9239, -8.638e-08, 0.3827, -1.67e-07, -0.2422, 0.9702, -1.909e-07, -0.2588, 0.9659, 9.543e-08, -1.005e-07, 1.0, 9.543e-08, -1.022e-08, 1.0, 1.605e-06, 0.8511, 0.525, 1.818e-06, 0.866, 0.5, 2.215e-06, 0.9239, 0.3827, -2.146e-06, -0.9654, 0.2607, -1.424e-06, -0.866, 0.5, -1.621e-06, -0.9239, 0.3827, -2.099e-06, -0.9627, 0.2707, -1.925e-06, -0.9654, -0.2607, -1.875e-06, -0.9627, -0.2707, -1.476e-06, -0.9239, -0.3827, -1.323e-06, -0.866, -0.5, 3.142e-06, 1.0, -1.326e-08, 2.739e-06, 0.9627, 0.2707, 2.769e-06, 0.9654, 0.2607, 3.142e-06, 1.0, -1.436e-08, 2.089e-07, 0.2422, 0.9702, 9.543e-08, -1.022e-08, 1.0, 9.543e-08, -1.005e-07, 1.0, 2.104e-07, 0.2588, 0.9659, -5.085e-07, -0.4722, -0.8815, -1.928e-07, -0.2422, -0.9702, -2.218e-07, -0.2588, -0.9659, -5.695e-07, -0.5, -0.866, 1.605e-06, 0.8511, 0.525, 9.645e-07, 0.6898, 0.724, 1.022e-06, 0.7071, 0.7071, 1.818e-06, 0.866, 0.5, 1.024e-06, 0.7071, -0.7071, 5.092e-07, 0.5, -0.866, 6.564e-07, 0.6088, -0.7934, 9.663e-07, 0.6898, -0.724, -1.432e-06, -0.8511, 0.525, -1.424e-06, -0.866, 0.5, -1.024e-06, -0.7071, 0.7071, -9.828e-07, -0.6898, 0.724, -2.646e-06, -1.0, 1.636e-07, -2.646e-06, -1.0, 3.829e-07, -2.146e-06, -0.9654, 0.2607, -2.099e-06, -0.9627, 0.2707, 0.866, -8.577e-09, 0.5, 0.8278, 0.0, 0.561, 0.9239, -4.556e-08, 0.3827, 0.9572, 9.671e-08, -0.2895, 0.9239, 0.0, -0.3827, 0.866, -1.633e-09, -0.5, 0.9659, -4.939e-08, -0.2588, -9.772e-07, -0.7071, -0.7071, -9.283e-07, -0.6898, -0.724, -6.564e-07, -0.6088, -0.7934, -5.695e-07, -0.5, -0.866, 1.547e-06, 0.8511, -0.525, 1.801e-06, 0.866, -0.5, 1.024e-06, 0.7071, -0.7071, 9.663e-07, 0.6898, -0.724, 0.9914, -5.567e-08, 0.1305, 0.9572, -2.092e-07, 0.2895, 0.9659, -2.129e-07, 0.2588, 0.9659, -3.147e-07, -0.2588, 0.9572, -3.138e-07, -0.2895, 0.9914, -7.769e-08, -0.1305, 0.9914, -5.567e-08, 0.1305, 0.9659, -2.129e-07, 0.2588, 1.0, -1.315e-07, 2.392e-08, 1.0, -1.315e-07, -4.409e-09, 0.866, -1.44e-07, -0.5, 0.8278, 0.0, -0.561, 0.9239, 8.627e-08, -0.3827, 0.866, -1.44e-07, -0.5, 0.9239, 8.627e-08, -0.3827, 0.9239, -1.143e-07, -0.3827, 0.9572, 9.671e-08, -0.2895, 0.9659, -4.939e-08, -0.2588, 0.9914, 7.551e-08, -0.1305, 1.0, -6.6e-08, 2.392e-08, 0.9659, 0.0, 0.2588, 0.9914, 0.0, 0.1305, 1.0, -6.6e-08, 4.409e-09, 0.8278, -2.837e-07, -0.561, 0.866, -1.633e-09, -0.5, 0.9239, 0.0, -0.3827, 2.768e-06, 0.9654, -0.2607, 1.801e-06, 0.866, -0.5, 2.145e-06, 0.9239, -0.3827, 2.738e-06, 0.9627, -0.2707, 0.9239, 0.0, -0.3827, 0.866, -1.633e-09, -0.5, 0.9239, 0.0, -0.3827, 0.7071, 2.535e-08, -0.7071, 0.866, -1.633e-09, -0.5, 0.8278, -2.837e-07, -0.561, 0.7071, 2.535e-08, -0.7071, 0.8278, -2.837e-07, -0.561, 0.7934, 1.405e-07, -0.6088, 0.8278, 0.0, -0.561, 0.866, -1.44e-07, -0.5, 0.7071, 5.602e-08, -0.7071, 0.7934, 3.424e-07, -0.6088, 0.8278, 0.0, -0.561, 0.7071, 5.602e-08, -0.7071, 0.7071, 2.535e-08, -0.7071, 0.7934, 1.405e-07, -0.6088, 0.7934, -3.327e-07, -0.6088, 0.7071, 2.535e-08, -0.7071, 0.7934, -3.327e-07, -0.6088, 0.7934, 7.471e-08, -0.6088, 0.7934, 9.477e-08, -0.6088, 0.7934, 3.424e-07, -0.6088, 0.7071, 5.602e-08, -0.7071, 0.7071, 5.602e-08, -0.7071, 0.7071, 2.535e-08, -0.7071, 0.7934, 7.471e-08, -0.6088, -1.0, -2.822e-08, 4.306e-08, -1.0, -2.822e-08, 1.914e-08, -0.9659, -1.576e-08, 0.2588, -0.9659, -1.576e-08, 0.2588, -0.866, 0.0, -0.5, -0.866, 0.0, -0.5, -0.9659, -1.316e-08, -0.2588, -0.9659, -1.316e-08, -0.2588, -0.5, 3.799e-08, -0.866, -0.2588, 3.873e-08, -0.9659, -0.2588, 3.873e-08, -0.9659, -0.5, 3.799e-08, -0.866, 0.5, 3.227e-08, -0.866, 0.5, 3.227e-08, -0.866, 0.2588, 6.455e-09, -0.9659, 0.2588, 6.455e-09, -0.9659, 2.575e-07, 0.2422, -0.9702, 2.651e-07, 0.2588, -0.9659, 1.036e-07, -1.196e-07, -1.0, 1.036e-07, -2.043e-08, -1.0, 0.7071, -1.433e-08, 0.7071, 0.866, -1.776e-07, 0.5, 0.8278, 7.828e-08, 0.561, 0.7071, -1.433e-08, 0.7071, 0.8278, 7.828e-08, 0.561, 0.7934, 3.928e-08, 0.6088, 0.8278, 0.0, 0.561, 0.866, -8.577e-09, 0.5, 0.7071, -1.721e-08, 0.7071, 0.7934, 0.0, 0.6088, 0.8278, 0.0, 0.561, 0.7071, -1.721e-08, 0.7071, 0.7071, -1.433e-08, 0.7071, 0.7934, 3.928e-08, 0.6088, 0.7934, -4.892e-08, 0.6088, 0.7071, -1.433e-08, 0.7071, 0.7934, -4.892e-08, 0.6088, 0.7934, -4.806e-09, 0.6088, 0.7934, 0.0, 0.6088, 0.7934, 0.0, 0.6088, 0.7071, -1.721e-08, 0.7071, 0.7071, -1.721e-08, 0.7071, 0.7071, -1.433e-08, 0.7071, 0.7934, -4.806e-09, 0.6088, 0.8278, 7.828e-08, 0.561, 0.866, -1.776e-07, 0.5, 0.9239, -1.725e-07, 0.3827, 0.9659, -3.147e-07, -0.2588, 0.866, -1.44e-07, -0.5, 0.9239, -1.143e-07, -0.3827, 0.9572, -3.138e-07, -0.2895, 0.9239, -1.725e-07, 0.3827, 0.866, -1.776e-07, 0.5, 0.9239, -4.375e-07, 0.3827, -0.2588, 3.873e-08, -0.9659, -1.483e-07, 1.506e-08, -1.0, -1.292e-07, 1.506e-08, -1.0, -0.2588, 3.873e-08, -0.9659, 0.7071, -1.721e-08, 0.7071, 0.5, -4.877e-08, 0.866, 0.5, -4.877e-08, 0.866, 0.7071, -1.433e-08, 0.7071, -0.7071, 1.432e-08, -0.7071, -0.7071, 1.432e-08, -0.7071, -0.866, 0.0, -0.5, -0.866, 0.0, -0.5, 0.2588, 6.455e-09, -0.9659, 0.2588, 6.455e-09, -0.9659, -1.292e-07, 1.506e-08, -1.0, -1.483e-07, 1.506e-08, -1.0, -0.7071, -3.443e-08, 0.7071, -0.866, -1.792e-08, 0.5, -0.866, -1.792e-08, 0.5, -0.7071, -3.443e-08, 0.7071, -0.9659, -1.576e-08, 0.2588, -0.9659, -1.576e-08, 0.2588, -0.866, -1.792e-08, 0.5, -0.866, -1.792e-08, 0.5, 0.5, 3.227e-08, -0.866, 0.7071, 2.535e-08, -0.7071, 0.7071, 5.602e-08, -0.7071, 0.5, 3.227e-08, -0.866, 0.2588, -6.969e-08, 0.9659, 0.2588, -6.969e-08, 0.9659, 0.5, -4.877e-08, 0.866, 0.5, -4.877e-08, 0.866, -0.5, -4.04e-08, 0.866, -0.7071, -3.443e-08, 0.7071, -0.7071, -3.443e-08, 0.7071, -0.5, -4.04e-08, 0.866, -8.133e-08, -7.633e-08, 1.0, -0.2588, -6.138e-08, 0.9659, -0.2588, -6.138e-08, 0.9659, 3.827e-08, -7.633e-08, 1.0, -0.5, -4.04e-08, 0.866, -0.5, -4.04e-08, 0.866, -0.2588, -6.138e-08, 0.9659, -0.2588, -6.138e-08, 0.9659, -0.5, 3.799e-08, -0.866, -0.5, 3.799e-08, -0.866, -0.7071, 1.432e-08, -0.7071, -0.7071, 1.432e-08, -0.7071, -8.133e-08, -7.633e-08, 1.0, 3.827e-08, -7.633e-08, 1.0, 0.2588, -6.969e-08, 0.9659, 0.2588, -6.969e-08, 0.9659, -0.9659, -1.316e-08, -0.2588, -0.9659, -1.316e-08, -0.2588, -1.0, -2.822e-08, 1.914e-08, -1.0, -2.822e-08, 4.306e-08])] * 3)])
me_cylinder_004 = bpy.data.meshes.new('Cylinder.004')
me_cylinder_004.from_pydata([(0.1021, 0.8, 0.2466), (0.1021, -0.8, 0.2466), (0.2466, 0.8, 0.1021), (0.2466, -0.8, 0.1021), (0.2466, 0.8, -0.1021), (0.2466, -0.8, -0.1021), (0.1021, 0.8, -0.2466), (0.1021, -0.8, -0.2466), (-0.1021, 0.8, -0.2466), (-0.1021, -0.8, -0.2466), (-0.2466, 0.8, -0.1021), (-0.2466, -0.8, -0.1021), (-0.2466, 0.8, 0.1021), (-0.2466, -0.8, 0.1021), (-0.1021, 0.8, 0.2466), (-0.1021, -0.8, 0.2466), (0.1705, 0.8, 0.4115), (0.4115, 0.8, 0.1705), (0.1705, -0.8, 0.4115), (0.4115, -0.8, 0.1705), (0.4115, 0.8, -0.1705), (0.4115, -0.8, -0.1705), (0.1705, 0.8, -0.4115), (0.1705, -0.8, -0.4115), (-0.1705, 0.8, -0.4115), (-0.1705, -0.8, -0.4115), (-0.4115, 0.8, -0.1705), (-0.4115, -0.8, -0.1705), (-0.4115, 0.8, 0.1705), (-0.4115, -0.8, 0.1705), (-0.1705, 0.8, 0.4115), (-0.1705, -0.8, 0.4115), (0.4115, -0.2723, 0.1705), (-0.4115, -0.2723, -0.1705), (0.1705, -0.2723, -0.4115), (-0.1705, -0.2723, -0.4115), (0.4115, -0.2723, -0.1705), (-0.1705, -0.2723, 0.4115), (-0.4115, -0.2723, 0.1705), (0.1705, -0.2723, 0.4115), (-0.1705, 0.7028, -0.4115), (0.4115, 0.7028, -0.1705), (0.1705, 0.7028, -0.4115), (-0.1705, 0.7028, 0.4115), (-0.4115, 0.7028, -0.1705), (-0.4115, 0.7028, 0.1705), (0.1705, 0.7028, 0.4115), (0.4115, 0.7028, 0.1705)], [], [(16, 17, 47, 46), (17, 20, 41, 47), (20, 22, 42, 41), (22, 24, 40, 42), (26, 44, 40, 24), (30, 16, 46, 43), (0, 2, 17, 16), (3, 1, 18, 19), (2, 4, 20, 17), (5, 3, 19, 21), (4, 6, 22, 20), (7, 5, 21, 23), (6, 8, 24, 22), (9, 7, 23, 25), (8, 10, 26, 24), (11, 9, 25, 27), (10, 12, 28, 26), (13, 11, 27, 29), (12, 14, 30, 28), (1, 15, 31, 18), (15, 13, 29, 31), (14, 0, 16, 30), (39, 32, 19, 18), (38, 37, 31, 29), (35, 33, 27, 25), (32, 36, 21, 19), (37, 39, 18, 31), (33, 38, 29, 27), (36, 34, 23, 21), (34, 35, 25, 23), (43, 45, 28, 30), (45, 44, 26, 28)])
_uv = me_cylinder_004.uv_layers.new(name='UVMap')
_uv.uv.foreach_set('vector', [1.0, 0.5, 0.875, 0.5, 0.875, 0.5351, 1.0, 0.5351, 0.875, 0.5, 0.75, 0.5, 0.75, 0.5351, 0.875, 0.5351, 0.75, 0.5, 0.625, 0.5, 0.625, 0.5351, 0.75, 0.5351, 0.625, 0.5, 0.5, 0.5, 0.5, 0.5351, 0.625, 0.5351, 0.375, 0.5, 0.375, 0.5457, 0.5, 0.5351, 0.5, 0.5, 0.125, 0.5, 0.0, 0.5, 0.0, 0.5351, 0.125, 0.5351, 0.09444, 0.5, 0.7806, 0.5, 0.875, 0.5, 0.0, 0.5, 0.7806, 1.0, 0.09444, 1.0, 0.0, 1.0, 0.875, 1.0, 0.7806, 0.5, 0.7265, 0.5, 0.75, 0.5, 0.875, 0.5, 0.7265, 1.0, 0.7806, 1.0, 0.875, 1.0, 0.75, 1.0, 0.7265, 0.5, 0.613, 0.5, 0.625, 0.5, 0.75, 0.5, 0.613, 1.0, 0.7265, 1.0, 0.75, 1.0, 0.625, 1.0, 0.613, 0.5, 0.4962, 0.5, 0.5, 0.5, 0.625, 0.5, 0.4962, 1.0, 0.613, 1.0, 0.625, 1.0, 0.5, 1.0, 0.4962, 0.5, 0.3788, 0.5, 0.375, 0.5, 0.5, 0.5, 0.3788, 1.0, 0.4962, 1.0, 0.5, 1.0, 0.375, 1.0, 0.3788, 0.5, 0.262, 0.5, 0.25, 0.5, 0.375, 0.5, 0.262, 1.0, 0.3788, 1.0, 0.375, 1.0, 0.25, 1.0, 0.262, 0.5, 0.1485, 0.5, 0.125, 0.5, 0.25, 0.5, 0.09444, 1.0, 0.1485, 1.0, 0.125, 1.0, 0.0, 1.0, 0.1485, 1.0, 0.262, 1.0, 0.25, 1.0, 0.125, 1.0, 0.1485, 0.5, 0.09444, 0.5, 0.0, 0.5, 0.125, 0.5, 1.0, 0.8437, 0.875, 0.8437, 0.875, 1.0, 1.0, 1.0, 0.25, 0.8466, 0.125, 0.8437, 0.125, 1.0, 0.25, 1.0, 0.5, 0.8437, 0.375, 0.8466, 0.375, 1.0, 0.5, 1.0, 0.875, 0.8437, 0.75, 0.8437, 0.75, 1.0, 0.875, 1.0, 0.125, 0.8437, 0.0, 0.8437, 0.0, 1.0, 0.125, 1.0, 0.375, 0.8466, 0.25, 0.8466, 0.25, 1.0, 0.375, 1.0, 0.75, 0.8437, 0.625, 0.8437, 0.625, 1.0, 0.75, 1.0, 0.625, 0.8437, 0.5, 0.8437, 0.5, 1.0, 0.625, 1.0, 0.125, 0.5351, 0.25, 0.5457, 0.25, 0.5, 0.125, 0.5, 0.25, 0.5457, 0.375, 0.5457, 0.375, 0.5, 0.25, 0.5])
me_cylinder_004.use_remesh_fix_poles = True
me_cylinder_004.use_remesh_preserve_attributes = False
me_cylinder_004.update()

# ---- objects
ob_light = bpy.data.objects.new('Light', light_light)
ob_camera = bpy.data.objects.new('Camera', cam_camera)
ob_freeiva_rotating = bpy.data.objects.new('FreeIVA-rotating', None)
ob_shellcollider_rotating = bpy.data.objects.new('shellCollider_rotating', me_cylinder)
ob_freeiva_hatch_round_size0 = bpy.data.objects.new('FreeIva_Hatch_Round_Size0', None)
ob_shell_stationary = bpy.data.objects.new('shell_stationary', me_centrifugesmallshell_004)
ob_freeiva_hatch_round_size0_frame = bpy.data.objects.new('FreeIva_Hatch_Round_Size0_Frame', None)
ob_shell_rotating = bpy.data.objects.new('shell_rotating', me_centrifugesmallshell_005)
ob_shellcollider_stationary = bpy.data.objects.new('shellCollider_stationary', me_cylinder_004)
ob_freeiva_stationary = bpy.data.objects.new('FreeIva-stationary', None)
ob_light_spoke = bpy.data.objects.new('light_spoke', light_light_spoke)

# ---- transforms, parenting, visibility, modifiers, constraints
ob_light.location = (4.076, 1.005, 5.904)
ob_light.rotation_euler = (0.6503, 0.05522, 1.866)
ob_light.lock_rotations_4d = False
ob_light.empty_display_type = 'ARROWS'
ob_light.color = (0.0, 0.0, 0.0, 0.0)
ob_light.lineart.crease_threshold = 0.0
ob_camera.location = (7.359, -6.926, 4.958)
ob_camera.rotation_euler = (1.109, -4.651e-08, 0.8149)
ob_camera.lock_rotations_4d = False
ob_camera.empty_display_type = 'ARROWS'
ob_camera.color = (0.0, 0.0, 0.0, 0.0)
ob_camera.display_type = 'WIRE'
ob_camera.lineart.crease_threshold = 0.0
ob_freeiva_rotating.location = (0.0, 0.0, 0.0)
ob_shellcollider_rotating.parent = ob_freeiva_rotating
ob_shellcollider_rotating.location = (0.0, 0.211, 0.0)
ob_shellcollider_rotating.rotation_euler = (0.0, -0.0, 3.142)
ob_freeiva_hatch_round_size0.location = (0.0, 0.8, 0.0)
ob_freeiva_hatch_round_size0.rotation_mode = 'QUATERNION'
ob_freeiva_hatch_round_size0.rotation_quaternion = (3.091e-08, 3.091e-08, -0.7071, -0.7071)
ob_freeiva_hatch_round_size0.scale = (1.0, 1.0, 1.0)
ob_shell_stationary.parent = ob_freeiva_stationary
ob_shell_stationary.location = (0.0, 0.0, 0.0)
ob_shell_stationary.rotation_mode = 'QUATERNION'
ob_shell_stationary.rotation_quaternion = (1.0, 0.0, 0.0, 0.0)
ob_freeiva_hatch_round_size0_frame.location = (-0.499, 0.3097, 0.0)
ob_freeiva_hatch_round_size0_frame.rotation_mode = 'QUATERNION'
ob_freeiva_hatch_round_size0_frame.rotation_quaternion = (0.7071, 0.0, 0.7071, 0.0)
ob_shell_rotating.parent = ob_freeiva_rotating
ob_shell_rotating.location = (0.0, 0.0, 0.0)
ob_shell_rotating.rotation_mode = 'QUATERNION'
ob_shell_rotating.rotation_quaternion = (1.0, 0.0, 0.0, 0.0)
ob_shellcollider_stationary.parent = ob_freeiva_stationary
ob_shellcollider_stationary.location = (0.0, 0.0, 0.0)
ob_freeiva_stationary.location = (0.0, 0.0, 0.0)
ob_light_spoke.parent = ob_freeiva_rotating
ob_light_spoke.location = (-1.792, 0.288, 0.0)
ob_light_spoke.rotation_mode = 'QUATERNION'
ob_light_spoke.rotation_quaternion = (0.7071, 0.7071, 0.0, 0.0)

# ---- collection membership
col_collection.objects.link(ob_light)
col_collection.objects.link(ob_camera)
col_collection.objects.link(ob_freeiva_rotating)
col_collection.objects.link(ob_shellcollider_rotating)
col_collection.objects.link(ob_freeiva_hatch_round_size0)
col_collection.objects.link(ob_shell_stationary)
col_collection.objects.link(ob_freeiva_hatch_round_size0_frame)
col_collection.objects.link(ob_shell_rotating)
col_collection.objects.link(ob_shellcollider_stationary)
col_collection.objects.link(ob_freeiva_stationary)
col_collection.objects.link(ob_light_spoke)

# ---- scene / render settings (as saved in the file)
scene.camera = ob_camera
scene.frame_start = 1; scene.frame_end = 250; scene.frame_set(0)
scene.render.engine = 'BLENDER_EEVEE_NEXT'
scene.cycles.sampling_pattern = 'TABULATED_SOBOL'
scene.cycles.use_light_tree = False
scene.view_settings.view_transform = 'Filmic'
bpy.context.view_layer.update()
